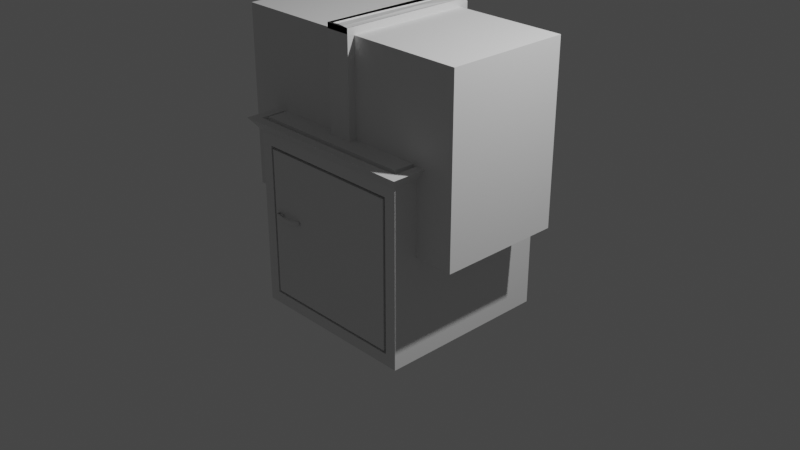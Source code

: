# Source: UVwrappedTallShelf.blend  (saved by Blender 3.3.6; exported with 4.5.12 LTS)
import bpy
from mathutils import Matrix  # noqa: F401  (used for matrix-valued properties, if any)

bpy.ops.wm.read_factory_settings(use_empty=True)
scene = bpy.context.scene
scene.name = 'Scene'

# ---- collections
col_collection = bpy.data.collections.new('Collection'); scene.collection.children.link(col_collection)

# ---- materials (node trees are filled in below, after node groups)
mat_material = bpy.data.materials.new('Material')
mat_material.alpha_threshold = 0.0
mat_material.use_transparent_shadow = False
mat_material.roughness = 0.5
mat_material.line_color = (0.0, 0.0, 0.0, 1.0)
mat_material_001 = bpy.data.materials.new('Material.001')
mat_material_001.use_transparent_shadow = False
mat_material_002 = bpy.data.materials.new('Material.002')
mat_material_002.use_transparent_shadow = False

# ---- material node trees
mat_material.use_nodes = True; mat_material.node_tree.nodes.clear()
_N = mat_material.node_tree.nodes; _L = mat_material.node_tree.links
n0 = _N.new('ShaderNodeOutputMaterial'); n0.name = 'Material Output'; n0.location = (300, 300)
n1 = _N.new('ShaderNodeBsdfPrincipled'); n1.name = 'Principled BSDF'; n1.location = (10, 300)
n1.distribution = 'GGX'
n1.subsurface_method = 'RANDOM_WALK_SKIN'
n1.inputs[3].default_value = 1.45
n1.inputs[27].default_value = (0.0, 0.0, 0.0, 1.0)
n1.inputs[28].default_value = 1.0
_L.new(n1.outputs[0], n0.inputs[0])
n0.is_active_output = True
mat_material_001.use_nodes = True; mat_material_001.node_tree.nodes.clear()
_N = mat_material_001.node_tree.nodes; _L = mat_material_001.node_tree.links
n0 = _N.new('ShaderNodeBsdfPrincipled'); n0.name = 'Principled BSDF'; n0.location = (10, 300)
n0.distribution = 'GGX'
n0.subsurface_method = 'RANDOM_WALK_SKIN'
n0.inputs[2].default_value = 0.4
n0.inputs[3].default_value = 1.45
n0.inputs[27].default_value = (0.0, 0.0, 0.0, 1.0)
n0.inputs[28].default_value = 1.0
n1 = _N.new('ShaderNodeOutputMaterial'); n1.name = 'Material Output'; n1.location = (300, 300)
n2 = _N.new('ShaderNodeNormalMap'); n2.name = 'Normal Map'; n2.location = (-300, -300)
n2.label = 'Normal/Map'
n2.inputs[0].default_value = 0.0
_L.new(n0.outputs[0], n1.inputs[0])
_L.new(n2.outputs[0], n0.inputs[5])
n1.is_active_output = True
mat_material_002.use_nodes = True; mat_material_002.node_tree.nodes.clear()
_N = mat_material_002.node_tree.nodes; _L = mat_material_002.node_tree.links
n0 = _N.new('ShaderNodeBsdfPrincipled'); n0.name = 'Principled BSDF'; n0.location = (10, 300)
n0.distribution = 'GGX'
n0.subsurface_method = 'RANDOM_WALK_SKIN'
n0.inputs[2].default_value = 0.4
n0.inputs[3].default_value = 1.45
n0.inputs[27].default_value = (0.0, 0.0, 0.0, 1.0)
n0.inputs[28].default_value = 1.0
n1 = _N.new('ShaderNodeOutputMaterial'); n1.name = 'Material Output'; n1.location = (300, 300)
n2 = _N.new('ShaderNodeNormalMap'); n2.name = 'Normal Map'; n2.location = (-300, -300)
n2.label = 'Normal/Map'
n2.inputs[0].default_value = 0.0
_L.new(n0.outputs[0], n1.inputs[0])
_L.new(n2.outputs[0], n0.inputs[5])
n1.is_active_output = True

# ---- world
world_world = bpy.data.worlds.new('World'); scene.world = world_world
world_world.use_nodes = True; world_world.node_tree.nodes.clear()
_N = world_world.node_tree.nodes; _L = world_world.node_tree.links
n0 = _N.new('ShaderNodeOutputWorld'); n0.name = 'World Output'; n0.location = (300, 300)
n1 = _N.new('ShaderNodeBackground'); n1.name = 'Background'; n1.location = (10, 300)
n1.inputs[0].default_value = (0.05088, 0.05088, 0.05088, 1.0)
_L.new(n1.outputs[0], n0.inputs[0])
n0.is_active_output = True
world_world.color = (0.05088, 0.05088, 0.05088)
world_world.use_sun_shadow = False
world_world.sun_shadow_jitter_overblur = 0.0

# ---- cameras
cam_camera = bpy.data.cameras.new('Camera')
cam_camera.clip_end = 100.0
cam_camera.ortho_scale = 7.314

# ---- lights
light_light = bpy.data.lights.new('Light', 'POINT')
light_light.transmission_factor = 0.0
light_light.energy = 1000.0
light_light.shadow_soft_size = 0.1
light_light.shadow_maximum_resolution = 0.006
light_light.use_absolute_resolution = True

# ---- meshes
me_cube = bpy.data.meshes.new('Cube')
me_cube.from_pydata([(1.0, 1.0, 1.0), (1.0, 1.0, -1.0), (1.0, -1.0, 1.0), (1.0, -1.0, -1.0), (-1.0, 1.0, 1.0), (-1.0, 1.0, -1.0), (-1.0, -1.0, 1.0), (-1.0, -1.0, -1.0), (-0.05538, -1.0, 1.0), (-0.05538, -1.0, -1.0), (-0.6244, 0.9567, -1.0), (0.5144, 0.9499, -1.0), (-0.05538, 0.3183, -1.0), (-0.3633, 0.936, -1.0), (-0.05517, 0.9275, -1.0), (0.253, 0.9323, -1.0), (0.5144, 0.9499, 1.0), (-0.6244, 0.9567, 1.0), (-0.05538, 0.3183, 1.0), (0.253, 0.9323, 1.0), (-0.05517, 0.9275, 1.0), (-0.3633, 0.936, 1.0), (-1.0, 1.0, -1.054), (-1.0, -1.0, -1.054), (1.0, 1.0, 1.054), (1.0, 1.0, -1.054), (-1.0, -1.0, 1.054), (1.0, -1.0, 1.054), (1.0, -1.0, -1.054), (-1.0, 1.0, 1.054), (-0.05538, -1.0, 1.054), (-0.05538, -1.0, -1.054)], [], [(8, 6, 26, 30), (6, 4, 29, 26), (11, 16, 0, 1), (1, 0, 24, 25), (0, 16, 18, 8, 2), (12, 11, 1, 3, 9), (5, 4, 17, 10), (7, 9, 31, 23), (18, 17, 4, 6, 8), (10, 13, 12), (13, 14, 12), (14, 15, 12), (15, 11, 12), (16, 19, 18), (19, 20, 18), (20, 21, 18), (21, 17, 18), (16, 11, 15, 19), (19, 15, 14, 20), (20, 14, 13, 21), (21, 13, 10, 17), (5, 10, 12, 9, 7), (31, 30, 26, 23), (23, 26, 29, 22), (25, 24, 27, 28), (28, 27, 30, 31), (3, 1, 25, 28), (0, 2, 27, 24), (2, 8, 30, 27), (5, 7, 23, 22), (9, 3, 28, 31), (4, 5, 22, 29)])
_uv = me_cube.uv_layers.new(name='UVMap')
_uv.uv.foreach_set('vector', [0.7569, 0.75, 0.875, 0.75, 0.875, 0.75, 0.7569, 0.75, 0.875, 0.75, 0.875, 0.5, 0.875, 0.5, 0.875, 0.75, 0.375, 0.4393, 0.625, 0.4393, 0.625, 0.5, 0.375, 0.5, 0.375, 0.5, 0.625, 0.5, 0.625, 0.5, 0.375, 0.5, 0.625, 0.5, 0.6857, 0.5, 0.7569, 0.5757, 0.7569, 0.75, 0.625, 0.75, 0.2431, 0.5757, 0.3143, 0.5, 0.375, 0.5, 0.375, 0.75, 0.2431, 0.75, 0.375, 0.25, 0.625, 0.25, 0.625, 0.297, 0.375, 0.297, 0.125, 0.75, 0.2431, 0.75, 0.2431, 0.75, 0.125, 0.75, 0.7569, 0.5757, 0.828, 0.5, 0.875, 0.5, 0.875, 0.75, 0.7569, 0.75, 0.172, 0.5, 0.2046, 0.4988, 0.2431, 0.5757, 0.2046, 0.4988, 0.2426, 0.5, 0.2431, 0.5757, 0.2426, 0.5, 0.2431, 0.5, 0.2431, 0.5757, 0.2431, 0.5, 0.2431, 0.5, 0.2431, 0.5757, 0.7569, 0.5, 0.7184, 0.492, 0.7569, 0.5757, 0.7184, 0.492, 0.7574, 0.5, 0.7569, 0.5757, 0.7574, 0.5, 0.7955, 0.5, 0.7569, 0.5757, 0.7955, 0.5, 0.828, 0.5, 0.7569, 0.5757, 0.625, 0.4393, 0.375, 0.4393, 0.375, 0.4067, 0.625, 0.4067, 0.625, 0.4067, 0.375, 0.4067, 0.375, 0.3681, 0.625, 0.3681, 0.625, 0.3681, 0.375, 0.3681, 0.375, 0.3295, 0.625, 0.3295, 0.625, 0.3295, 0.375, 0.3295, 0.375, 0.297, 0.625, 0.297, 0.125, 0.5, 0.172, 0.5, 0.2431, 0.5757, 0.2431, 0.75, 0.125, 0.75, 0.375, 0.8819, 0.625, 0.8819, 0.625, 1.0, 0.375, 1.0, 0.375, 0.0, 0.625, 0.0, 0.625, 0.25, 0.375, 0.25, 0.375, 0.5, 0.625, 0.5, 0.625, 0.75, 0.375, 0.75, 0.375, 0.75, 0.625, 0.75, 0.625, 0.8819, 0.375, 0.8819, 0.375, 0.75, 0.375, 0.5, 0.375, 0.5, 0.375, 0.75, 0.625, 0.5, 0.625, 0.75, 0.625, 0.75, 0.625, 0.5, 0.625, 0.75, 0.7569, 0.75, 0.7569, 0.75, 0.625, 0.75, 0.125, 0.5, 0.125, 0.75, 0.125, 0.75, 0.125, 0.5, 0.2431, 0.75, 0.375, 0.75, 0.375, 0.75, 0.2431, 0.75, 0.625, 0.25, 0.375, 0.25, 0.375, 0.25, 0.625, 0.25])
me_cube.materials.append(mat_material)
me_cube.use_mirror_vertex_groups = False
me_cube.update()
me_cube_001 = bpy.data.meshes.new('Cube.001')
me_cube_001.from_pydata([(-1.0, -1.0, -1.0), (-0.822, -0.9644, 1.0), (-0.8332, 1.0, -0.9793), (-0.8332, 1.0, 0.9793), (1.0, -1.0, -1.0), (0.822, -0.9644, 1.0), (0.8332, 1.0, -0.9793), (0.8332, 1.0, 0.9793), (-0.822, 0.9644, 1.0), (-1.0, 1.0, -1.0), (1.0, 1.0, -1.0), (0.822, 0.9644, 1.0), (-1.0, -1.0, 1.0), (-1.0, 1.0, 1.0), (1.0, 1.0, 1.0), (1.0, -1.0, 1.0)], [], [(0, 12, 13, 9), (10, 14, 15, 4), (4, 15, 12, 0), (9, 10, 4, 0), (11, 8, 1, 5), (3, 2, 9, 13), (2, 6, 10, 9), (7, 3, 13, 14), (6, 7, 14, 10), (1, 8, 13, 12), (8, 11, 14, 13), (11, 5, 15, 14), (5, 1, 12, 15)])
_uv = me_cube_001.uv_layers.new(name='UVMap')
_uv.uv.foreach_set('vector', [0.375, 0.0, 0.625, 0.0, 0.625, 0.25, 0.375, 0.25, 0.375, 0.5, 0.625, 0.5, 0.625, 0.75, 0.375, 0.75, 0.375, 0.75, 0.625, 0.75, 0.625, 1.0, 0.375, 1.0, 0.125, 0.5, 0.375, 0.5, 0.375, 0.75, 0.125, 0.75, 0.6472, 0.5222, 0.8528, 0.5222, 0.8528, 0.7278, 0.6472, 0.7278, 0.6041, 0.2709, 0.3959, 0.2709, 0.375, 0.25, 0.625, 0.25, 0.3959, 0.2709, 0.3959, 0.4791, 0.375, 0.5, 0.375, 0.25, 0.6041, 0.4791, 0.6041, 0.2709, 0.625, 0.25, 0.625, 0.5, 0.3959, 0.4791, 0.6041, 0.4791, 0.625, 0.5, 0.375, 0.5, 0.8528, 0.7278, 0.8528, 0.5222, 0.875, 0.5, 0.875, 0.75, 0.8528, 0.5222, 0.6472, 0.5222, 0.625, 0.5, 0.875, 0.5, 0.6472, 0.5222, 0.6472, 0.7278, 0.625, 0.75, 0.625, 0.5, 0.6472, 0.7278, 0.8528, 0.7278, 0.875, 0.75, 0.625, 0.75])
me_cube_001.update()
me_cube_002 = bpy.data.meshes.new('Cube.002')
me_cube_002.from_pydata([(1.0, 1.0, 1.0), (1.0, 1.0, -1.0), (0.8673, -1.0, 0.8673), (0.8673, -1.0, -0.8673), (-1.0, 1.0, 1.0), (-1.0, 1.0, -1.0), (-0.8673, -1.0, 0.8673), (-0.8673, -1.0, -0.8673), (-1.0, -1.0, -1.0), (-1.0, -1.0, 1.0), (1.0, -1.0, 1.0), (1.0, -1.0, -1.0), (-0.8382, -0.8985, -0.8382), (-0.8382, -0.8985, 0.8382), (0.8382, -0.8985, 0.8382), (0.8382, -0.8985, -0.8382), (-0.8673, -0.8985, -0.8673), (-0.8673, -0.8985, 0.8673), (0.8673, -0.8985, 0.8673), (0.8673, -0.8985, -0.8673), (-0.8382, -1.002, -0.8382), (-0.8382, -1.002, 0.8382), (0.8382, -1.002, 0.8382), (0.8382, -1.002, -0.8382), (1.0, -1.0, 1.14), (-1.0, -1.0, 1.14), (1.0, 1.0, 1.14), (-1.0, 1.0, 1.14), (1.109, -1.109, 1.14), (-1.109, -1.109, 1.14), (1.109, 1.109, 1.14), (-1.109, 1.109, 1.14), (0.949, -0.949, 1.104), (-0.949, -0.949, 1.104), (0.949, 0.949, 1.104), (-0.949, 0.949, 1.104), (1.0, -1.0, 1.104), (-1.0, -1.0, 1.104), (1.0, 1.0, 1.104), (-1.0, 1.0, 1.104), (0.949, -0.949, 1.151), (-0.949, -0.949, 1.151), (0.949, 0.949, 1.151), (-0.949, 0.949, 1.151)], [], [(0, 4, 31, 30), (7, 3, 19, 16), (8, 9, 4, 5), (5, 1, 11, 8), (1, 0, 10, 11), (5, 4, 0, 1), (7, 6, 9, 8), (2, 3, 11, 10), (6, 2, 10, 9), (3, 7, 8, 11), (14, 13, 21, 22), (3, 2, 18, 19), (2, 6, 17, 18), (6, 7, 16, 17), (12, 13, 17, 16), (14, 15, 19, 18), (13, 14, 18, 17), (15, 12, 16, 19), (23, 22, 21, 20), (13, 12, 20, 21), (12, 15, 23, 20), (15, 14, 22, 23), (27, 25, 37, 39), (9, 10, 28, 29), (4, 9, 29, 31), (10, 0, 30, 28), (24, 25, 29, 28), (26, 24, 28, 30), (25, 27, 31, 29), (27, 26, 30, 31), (35, 33, 41, 43), (25, 24, 36, 37), (26, 27, 39, 38), (24, 26, 38, 36), (32, 33, 37, 36), (34, 32, 36, 38), (33, 35, 39, 37), (35, 34, 38, 39), (42, 43, 41, 40), (33, 32, 40, 41), (34, 35, 43, 42), (32, 34, 42, 40)])
me_cube_002.polygons.foreach_set('use_smooth', [True] * 42)
_k = set([(0, 1), (0, 4), (0, 10), (0, 30), (1, 5), (1, 11), (2, 3), (2, 6), (2, 18), (3, 7), (3, 19), (4, 5), (4, 9), (4, 31), (5, 8), (6, 7), (6, 17), (7, 16), (8, 9), (8, 11), (9, 10), (9, 29), (10, 11), (10, 28), (12, 13), (12, 15), (12, 20), (13, 14), (13, 21), (14, 15), (14, 22), (15, 23), (16, 17), (16, 19), (17, 18), (18, 19), (20, 21), (20, 23), (21, 22), (22, 23), (24, 25), (24, 26), (24, 36), (25, 27), (25, 37), (26, 27), (26, 38), (27, 39), (28, 29), (28, 30), (29, 31), (30, 31), (32, 33), (32, 34), (32, 40), (33, 35), (33, 41), (34, 35), (34, 42), (35, 43), (36, 37), (36, 38), (37, 39), (38, 39), (40, 41), (40, 42), (41, 43), (42, 43)])
me_cube_002.attributes.new('sharp_edge', 'BOOLEAN', 'EDGE').data.foreach_set('value', [ (min(e.vertices), max(e.vertices)) in _k for e in me_cube_002.edges])
_uv = me_cube_002.uv_layers.new(name='UVMap')
_uv.uv.foreach_set('vector', [0.625, 0.5, 0.625, 0.25, 0.625, 0.25, 0.625, 0.5, 0.3916, 0.9834, 0.3916, 0.7666, 0.3916, 0.7666, 0.3916, 0.9834, 0.375, 0.0, 0.625, 0.0, 0.625, 0.25, 0.375, 0.25, 0.125, 0.5, 0.375, 0.5, 0.375, 0.75, 0.125, 0.75, 0.375, 0.5, 0.625, 0.5, 0.625, 0.75, 0.375, 0.75, 0.375, 0.25, 0.625, 0.25, 0.625, 0.5, 0.375, 0.5, 0.3916, 0.9834, 0.6084, 0.9834, 0.625, 1.0, 0.375, 1.0, 0.6084, 0.7666, 0.3916, 0.7666, 0.375, 0.75, 0.625, 0.75, 0.6084, 0.9834, 0.6084, 0.7666, 0.625, 0.75, 0.625, 1.0, 0.3916, 0.7666, 0.3916, 0.9834, 0.375, 1.0, 0.375, 0.75, 0.6048, 0.7702, 0.6048, 0.9798, 0.6048, 0.9798, 0.6048, 0.7702, 0.3916, 0.7666, 0.6084, 0.7666, 0.6084, 0.7666, 0.3916, 0.7666, 0.6084, 0.7666, 0.6084, 0.9834, 0.6084, 0.9834, 0.6084, 0.7666, 0.6084, 0.9834, 0.3916, 0.9834, 0.3916, 0.9834, 0.6084, 0.9834, 0.3952, 0.9798, 0.6048, 0.9798, 0.6084, 0.9834, 0.3916, 0.9834, 0.6048, 0.7702, 0.3952, 0.7702, 0.3916, 0.7666, 0.6084, 0.7666, 0.6048, 0.9798, 0.6048, 0.7702, 0.6084, 0.7666, 0.6084, 0.9834, 0.3952, 0.7702, 0.3952, 0.9798, 0.3916, 0.9834, 0.3916, 0.7666, 0.3952, 0.7702, 0.6048, 0.7702, 0.6048, 0.9798, 0.3952, 0.9798, 0.6048, 0.9798, 0.3952, 0.9798, 0.3952, 0.9798, 0.6048, 0.9798, 0.3952, 0.9798, 0.3952, 0.7702, 0.3952, 0.7702, 0.3952, 0.9798, 0.3952, 0.7702, 0.6048, 0.7702, 0.6048, 0.7702, 0.3952, 0.7702, 0.8627, 0.5123, 0.8627, 0.7377, 0.8627, 0.7377, 0.8627, 0.5123, 0.625, 1.0, 0.625, 0.75, 0.625, 0.75, 0.625, 1.0, 0.625, 0.25, 0.625, 0.0, 0.625, 0.0, 0.625, 0.25, 0.625, 0.75, 0.625, 0.5, 0.625, 0.5, 0.625, 0.75, 0.6373, 0.7377, 0.8627, 0.7377, 0.875, 0.75, 0.625, 0.75, 0.6373, 0.5123, 0.6373, 0.7377, 0.625, 0.75, 0.625, 0.5, 0.8627, 0.7377, 0.8627, 0.5123, 0.875, 0.5, 0.875, 0.75, 0.8627, 0.5123, 0.6373, 0.5123, 0.625, 0.5, 0.875, 0.5, 0.8569, 0.5181, 0.8569, 0.7319, 0.8569, 0.7319, 0.8569, 0.5181, 0.8627, 0.7377, 0.6373, 0.7377, 0.6373, 0.7377, 0.8627, 0.7377, 0.6373, 0.5123, 0.8627, 0.5123, 0.8627, 0.5123, 0.6373, 0.5123, 0.6373, 0.7377, 0.6373, 0.5123, 0.6373, 0.5123, 0.6373, 0.7377, 0.6431, 0.7319, 0.8569, 0.7319, 0.8627, 0.7377, 0.6373, 0.7377, 0.6431, 0.5181, 0.6431, 0.7319, 0.6373, 0.7377, 0.6373, 0.5123, 0.8569, 0.7319, 0.8569, 0.5181, 0.8627, 0.5123, 0.8627, 0.7377, 0.8569, 0.5181, 0.6431, 0.5181, 0.6373, 0.5123, 0.8627, 0.5123, 0.6431, 0.5181, 0.8569, 0.5181, 0.8569, 0.7319, 0.6431, 0.7319, 0.8569, 0.7319, 0.6431, 0.7319, 0.6431, 0.7319, 0.8569, 0.7319, 0.6431, 0.5181, 0.8569, 0.5181, 0.8569, 0.5181, 0.6431, 0.5181, 0.6431, 0.7319, 0.6431, 0.5181, 0.6431, 0.5181, 0.6431, 0.7319])
me_cube_002.materials.append(mat_material_001)
me_cube_002.update()
me_cube_002.normals_split_custom_set([tuple(v) for v in zip(*[iter([0.0, 0.7877, -0.616, 0.0, 0.7877, -0.616, 0.0, 0.7877, -0.616, 0.0, 0.7877, -0.616, 0.0, 0.0, 1.0, 0.0, 0.0, 1.0, 0.0, 0.0, 1.0, 0.0, 0.0, 1.0, -1.0, 0.0, 0.0, -1.0, 0.0, 0.0, -1.0, 0.0, 0.0, -1.0, 0.0, 0.0, 0.0, 0.0, -1.0, 0.0, 0.0, -1.0, 0.0, 0.0, -1.0, 0.0, 0.0, -1.0, 1.0, 0.0, 0.0, 1.0, 0.0, 0.0, 1.0, 0.0, 0.0, 1.0, 0.0, 0.0, 0.0, 1.0, 0.0, 0.0, 1.0, 0.0, 0.0, 1.0, 0.0, 0.0, 1.0, 0.0, 0.0, -1.0, 0.0, 0.0, -1.0, 0.0, 0.0, -1.0, 0.0, 0.0, -1.0, 0.0, 0.0, -1.0, 0.0, 0.0, -1.0, 0.0, 0.0, -1.0, 0.0, 0.0, -1.0, 0.0, 0.0, -1.0, 0.0, 0.0, -1.0, 0.0, 0.0, -1.0, 0.0, 0.0, -1.0, 0.0, 0.0, -1.0, 0.0, 0.0, -1.0, 0.0, 0.0, -1.0, 0.0, 0.0, -1.0, 0.0, 0.0, 0.0, 1.0, 0.0, 0.0, 1.0, 0.0, 0.0, 1.0, 0.0, 0.0, 1.0, -1.0, 0.0, 0.0, -1.0, 0.0, 0.0, -1.0, 0.0, 0.0, -1.0, 0.0, 0.0, 0.0, 0.0, -1.0, 0.0, 0.0, -1.0, 0.0, 0.0, -1.0, 0.0, 0.0, -1.0, 1.0, 0.0, 0.0, 1.0, 0.0, 0.0, 1.0, 0.0, 0.0, 1.0, 0.0, 0.0, 0.0, -1.0, 0.0, 0.0, -1.0, 0.0, 0.0, -1.0, 0.0, 0.0, -1.0, 0.0, 0.0, -1.0, 0.0, 0.0, -1.0, 0.0, 0.0, -1.0, 0.0, 0.0, -1.0, 0.0, 0.0, -1.0, 0.0, 0.0, -1.0, 0.0, 0.0, -1.0, 0.0, 0.0, -1.0, 0.0, 0.0, -1.0, 0.0, 0.0, -1.0, 0.0, 0.0, -1.0, 0.0, 0.0, -1.0, 0.0, 0.0, -1.0, 0.0, 0.0, -1.0, 0.0, 0.0, -1.0, 0.0, 0.0, -1.0, 0.0, -1.0, 0.0, 0.0, -1.0, 0.0, 0.0, -1.0, 0.0, 0.0, -1.0, 0.0, 0.0, 0.0, 0.0, -1.0, 0.0, 0.0, -1.0, 0.0, 0.0, -1.0, 0.0, 0.0, -1.0, 1.0, 0.0, 0.0, 1.0, 0.0, 0.0, 1.0, 0.0, 0.0, 1.0, 0.0, 0.0, 1.0, 0.0, 0.0, 1.0, 0.0, 0.0, 1.0, 0.0, 0.0, 1.0, 0.0, 0.0, 0.0, -0.7877, -0.616, 0.0, -0.7877, -0.616, 0.0, -0.7877, -0.616, 0.0, -0.7877, -0.616, -0.7877, 0.0, -0.616, -0.7877, 0.0, -0.616, -0.7877, 0.0, -0.616, -0.7877, 0.0, -0.616, 0.7877, 0.0, -0.616, 0.7877, 0.0, -0.616, 0.7877, 0.0, -0.616, 0.7877, 0.0, -0.616, 5.18e-07, 0.0, 1.0, -5.18e-07, 0.0, 1.0, -5.18e-07, 0.0, 1.0, 5.18e-07, 0.0, 1.0, 5.18e-07, 0.0, 1.0, 5.18e-07, 0.0, 1.0, 5.18e-07, 0.0, 1.0, 5.18e-07, 0.0, 1.0, -5.18e-07, 0.0, 1.0, -5.18e-07, 0.0, 1.0, -5.18e-07, 0.0, 1.0, -5.18e-07, 0.0, 1.0, -5.18e-07, 0.0, 1.0, 5.18e-07, 0.0, 1.0, 5.18e-07, 0.0, 1.0, -5.18e-07, 0.0, 1.0, -1.0, 0.0, 0.0, -1.0, 0.0, 0.0, -1.0, 0.0, 0.0, -1.0, 0.0, 0.0, 0.0, 1.0, 0.0, 0.0, 1.0, 0.0, 0.0, 1.0, 0.0, 0.0, 1.0, 0.0, 0.0, -1.0, 0.0, 0.0, -1.0, 0.0, 0.0, -1.0, 0.0, 0.0, -1.0, 0.0, -1.0, 0.0, 0.0, -1.0, 0.0, 0.0, -1.0, 0.0, 0.0, -1.0, 0.0, 0.0, 0.0, 0.0, 1.0, 0.0, 0.0, 1.0, 0.0, 0.0, 1.0, 0.0, 0.0, 1.0, 0.0, 0.0, 1.0, 0.0, 0.0, 1.0, 0.0, 0.0, 1.0, 0.0, 0.0, 1.0, 0.0, 0.0, 1.0, 0.0, 0.0, 1.0, 0.0, 0.0, 1.0, 0.0, 0.0, 1.0, 0.0, 0.0, 1.0, 0.0, 0.0, 1.0, 0.0, 0.0, 1.0, 0.0, 0.0, 1.0, 0.0, 0.0, 1.0, 0.0, 0.0, 1.0, 0.0, 0.0, 1.0, 0.0, 0.0, 1.0, 0.0, -1.0, 0.0, 0.0, -1.0, 0.0, 0.0, -1.0, 0.0, 0.0, -1.0, 0.0, 0.0, 1.0, 0.0, 0.0, 1.0, 0.0, 0.0, 1.0, 0.0, 0.0, 1.0, 0.0, 1.0, 0.0, 0.0, 1.0, 0.0, 0.0, 1.0, 0.0, 0.0, 1.0, 0.0, 0.0])] * 3)])
me_cylinder = bpy.data.meshes.new('Cylinder')
me_cylinder.from_pydata([(0.0, 0.09, -0.11), (0.0, 0.09, 0.11), (0.06364, 0.06364, -0.11), (0.06364, 0.06364, 0.11), (0.09, -3.934e-09, -0.11), (0.09, -3.934e-09, 0.11), (0.06364, -0.06364, -0.11), (0.06364, -0.06364, 0.11), (-7.868e-09, -0.09, -0.11), (-7.868e-09, -0.09, 0.11), (-0.06364, -0.06364, -0.11), (-0.06364, -0.06364, 0.11), (-0.09, 1.073e-09, -0.11), (-0.09, 1.073e-09, 0.11), (-0.06364, 0.06364, -0.11), (-0.06364, 0.06364, 0.11), (-8.961e-08, 0.09, 0.11), (0.06364, 0.06364, 0.11), (0.09, 2.847e-08, 0.11), (0.06364, -0.06364, 0.11), (-9.747e-08, -0.09, 0.11), (-0.06364, -0.06364, 0.11), (-0.09, 3.348e-08, 0.11), (-0.06364, 0.06364, 0.11), (-1.792e-07, 0.09, 0.11), (0.06364, 0.06364, 0.11), (0.09, 6.087e-08, 0.11), (0.06364, -0.06364, 0.11), (-1.871e-07, -0.09, 0.11), (-0.06364, -0.06364, 0.11), (-0.09, 6.588e-08, 0.11), (-0.06364, 0.06364, 0.11), (-2.688e-07, 0.09, 0.11), (0.06364, 0.06364, 0.11), (0.09, 9.328e-08, 0.11), (0.06364, -0.06364, 0.11), (-2.767e-07, -0.09, 0.11), (-0.06364, -0.06364, 0.11), (-0.09, 9.828e-08, 0.11), (-0.06364, 0.06364, 0.11), (-3.584e-07, 0.09, 0.11), (0.06364, 0.06364, 0.11), (0.09, 1.257e-07, 0.11), (0.06364, -0.06364, 0.11), (-3.663e-07, -0.09, 0.11), (-0.06364, -0.06364, 0.11), (-0.09, 1.307e-07, 0.11), (-0.06364, 0.06364, 0.11), (-4.48e-07, 0.09, 0.11), (0.06364, 0.06364, 0.11), (0.09, 1.581e-07, 0.11), (0.06364, -0.06364, 0.11), (-4.559e-07, -0.09, 0.11), (-0.06364, -0.06364, 0.11), (-0.09, 1.631e-07, 0.11), (-0.06364, 0.06364, 0.11), (-5.376e-07, 0.09, 0.11), (0.06364, 0.06364, 0.11), (0.09, 1.905e-07, 0.11), (0.06364, -0.06364, 0.11), (-5.455e-07, -0.09, 0.11), (-0.06364, -0.06364, 0.11), (-0.09, 1.955e-07, 0.11), (-0.06364, 0.06364, 0.11), (-6.272e-07, 0.09, 0.11), (0.06364, 0.06364, 0.11), (0.09, 2.229e-07, 0.11), (0.06364, -0.06364, 0.11), (-6.351e-07, -0.09, 0.11), (-0.06364, -0.06364, 0.11), (-0.09, 2.279e-07, 0.11), (-0.06364, 0.06364, 0.11), (-7.168e-07, 0.09, 0.11), (0.06364, 0.06364, 0.11), (0.09, 2.553e-07, 0.11), (0.06364, -0.06364, 0.11), (-7.247e-07, -0.09, 0.11), (-0.06364, -0.06364, 0.11), (-0.09, 2.603e-07, 0.11), (-0.06364, 0.06364, 0.11), (-8.064e-07, 0.09, 0.11), (0.06364, 0.06364, 0.11), (0.09, 2.877e-07, 0.11), (0.06364, -0.06364, 0.11), (-8.143e-07, -0.09, 0.11), (-0.06364, -0.06364, 0.11), (-0.09, 2.927e-07, 0.11), (-0.06364, 0.06364, 0.11), (-8.96e-07, 0.09, 0.11), (0.06364, 0.06364, 0.11), (0.09, 3.201e-07, 0.11), (0.06364, -0.06364, 0.11), (-9.039e-07, -0.09, 0.11), (-0.06364, -0.06364, 0.11), (-0.09, 3.251e-07, 0.11), (-0.06364, 0.06364, 0.11), (-9.857e-07, 0.09, 0.11), (0.06364, 0.06364, 0.11), (0.09, 3.525e-07, 0.11), (0.06364, -0.06364, 0.11), (-9.935e-07, -0.09, 0.11), (-0.06364, -0.06364, 0.11), (-0.09, 3.575e-07, 0.11), (-0.06364, 0.06364, 0.11), (-1.075e-06, 0.09, 0.11), (0.06364, 0.06364, 0.11), (0.09, 3.849e-07, 0.11), (0.06364, -0.06364, 0.11), (-1.083e-06, -0.09, 0.11), (-0.06364, -0.06364, 0.11), (-0.09, 3.899e-07, 0.11), (-0.06364, 0.06364, 0.11), (0.0345, 0.09, 0.1447), (0.09738, 0.06364, 0.1349), (0.1234, 4.256e-07, 0.1308), (0.09738, -0.06364, 0.1349), (0.0345, -0.09, 0.1447), (-0.02838, -0.06364, 0.1545), (-0.05443, 4.318e-07, 0.1586), (-0.02838, 0.06364, 0.1545), (0.07393, 0.09, 0.1737), (0.1346, 0.06364, 0.1543), (0.1597, 4.661e-07, 0.1463), (0.1346, -0.06364, 0.1543), (0.07393, -0.09, 0.1737), (0.01332, -0.06364, 0.1931), (-0.01179, 4.735e-07, 0.2011), (0.01332, 0.06364, 0.1931), (0.1174, 0.09, 0.1963), (0.1743, 0.06364, 0.1678), (0.1978, 5.063e-07, 0.156), (0.1743, -0.06364, 0.1678), (0.1174, -0.09, 0.1963), (0.06046, -0.06364, 0.2248), (0.03689, 5.149e-07, 0.2366), (0.06046, 0.06364, 0.2248), (0.1638, 0.09, 0.2119), (0.2156, 0.06364, 0.1749), (0.2371, 5.463e-07, 0.1597), (0.2156, -0.06364, 0.1749), (0.1638, -0.09, 0.2119), (0.1119, -0.06364, 0.2488), (0.09045, 5.559e-07, 0.2641), (0.1119, 0.06364, 0.2488), (0.212, 0.09, 0.2201), (0.2575, 0.06364, 0.1757), (0.2764, 5.86e-07, 0.1572), (0.2575, -0.06364, 0.1757), (0.212, -0.09, 0.2201), (0.1665, -0.06364, 0.2646), (0.1476, 5.965e-07, 0.283), (0.1665, 0.06364, 0.2646), (0.2609, 0.09, 0.2209), (0.2991, 0.06364, 0.1699), (0.3149, 6.254e-07, 0.1488), (0.2991, -0.06364, 0.1699), (0.2609, -0.09, 0.2209), (0.2228, -0.06364, 0.2718), (0.207, 6.367e-07, 0.2929), (0.2228, 0.06364, 0.2718), (0.3094, 0.09, 0.214), (0.3392, 0.06364, 0.1578), (0.3516, 6.646e-07, 0.1345), (0.3392, -0.06364, 0.1578), (0.3094, -0.09, 0.214), (0.2796, -0.06364, 0.2703), (0.2672, 6.766e-07, 0.2936), (0.2796, 0.06364, 0.2703), (0.3562, 0.09, 0.1998), (0.377, 0.06364, 0.1397), (0.3857, 7.036e-07, 0.1148), (0.377, -0.06364, 0.1397), (0.3562, -0.09, 0.1998), (0.3354, -0.06364, 0.26), (0.3268, 7.16e-07, 0.2849), (0.3354, 0.06364, 0.26), (0.4003, 0.09, 0.1786), (0.4116, 0.06364, 0.116), (0.4163, 7.423e-07, 0.09002), (0.4116, -0.06364, 0.116), (0.4003, -0.09, 0.1786), (0.389, -0.06364, 0.2412), (0.3844, 7.55e-07, 0.2672), (0.389, 0.06364, 0.2412), (0.4406, 0.09, 0.1508), (0.4421, 0.06364, 0.08717), (0.4427, 7.808e-07, 0.06082), (0.4421, -0.06364, 0.08717), (0.4406, -0.09, 0.1508), (0.4391, -0.06364, 0.2144), (0.4385, 7.937e-07, 0.2408), (0.4391, 0.06364, 0.2144), (0.4761, 0.09, 0.1171), (0.4678, 0.06364, 0.05403), (0.4644, 8.192e-07, 0.0279), (0.4678, -0.06364, 0.05403), (0.4761, -0.09, 0.1171), (0.4845, -0.06364, 0.1802), (0.4879, 8.32e-07, 0.2064), (0.4845, 0.06364, 0.1802), (0.506, 0.09, 0.07838), (0.4881, 0.06364, 0.01733), (0.4807, 8.574e-07, -0.007964), (0.4881, -0.06364, 0.01733), (0.506, -0.09, 0.07838), (0.524, -0.06364, 0.1394), (0.5314, 8.7e-07, 0.1647), (0.524, 0.06364, 0.1394), (0.5296, 0.09, 0.0355), (0.5025, 0.06364, -0.02207), (0.4912, 8.956e-07, -0.04591), (0.5025, -0.06364, -0.02207), (0.5296, -0.09, 0.0355), (0.5568, -0.06364, 0.09306), (0.568, 9.077e-07, 0.1169), (0.5568, 0.06364, 0.09306), (0.5463, 0.09, -0.01051), (0.5106, 0.06364, -0.06321), (0.4958, 9.337e-07, -0.08503), (0.5106, -0.06364, -0.06321), (0.5463, -0.09, -0.01051), (0.582, -0.06364, 0.04218), (0.5968, 9.452e-07, 0.064), (0.582, 0.06364, 0.04218), (0.5557, 0.09, -0.05855), (0.5123, 0.06364, -0.1051), (0.4944, 9.718e-07, -0.1244), (0.5123, -0.06364, -0.1051), (0.5557, -0.09, -0.05855), (0.5991, -0.06364, -0.01198), (0.6171, 9.825e-07, 0.007305), (0.5991, 0.06364, -0.01198), (0.5576, 0.09, -0.1075), (0.5076, 0.06364, -0.1468), (0.4868, 1.01e-06, -0.1631), (0.5076, -0.06364, -0.1468), (0.5576, -0.09, -0.1075), (0.6076, -0.06364, -0.06813), (0.6284, 1.02e-06, -0.05184), (0.6076, 0.06364, -0.06813), (0.5519, 0.09, -0.1561), (0.4964, 0.06364, -0.1872), (0.4734, 1.048e-06, -0.2001), (0.4964, -0.06364, -0.1872), (0.5519, -0.09, -0.1561), (0.6074, -0.06364, -0.1249), (0.6304, 1.057e-06, -0.112), (0.6074, 0.06364, -0.1249)], [], [(0, 1, 3, 2), (2, 3, 5, 4), (4, 5, 7, 6), (6, 7, 9, 8), (8, 9, 11, 10), (10, 11, 13, 12), (5, 3, 17, 18), (12, 13, 15, 14), (14, 15, 1, 0), (0, 2, 4, 6, 8, 10, 12, 14), (22, 21, 29, 30), (11, 9, 20, 21), (1, 15, 23, 16), (3, 1, 16, 17), (7, 5, 18, 19), (13, 11, 21, 22), (9, 7, 19, 20), (15, 13, 22, 23), (25, 24, 32, 33), (20, 19, 27, 28), (18, 17, 25, 26), (23, 22, 30, 31), (21, 20, 28, 29), (19, 18, 26, 27), (17, 16, 24, 25), (16, 23, 31, 24), (39, 38, 46, 47), (24, 31, 39, 32), (30, 29, 37, 38), (28, 27, 35, 36), (26, 25, 33, 34), (31, 30, 38, 39), (29, 28, 36, 37), (27, 26, 34, 35), (42, 41, 49, 50), (37, 36, 44, 45), (35, 34, 42, 43), (33, 32, 40, 41), (32, 39, 47, 40), (38, 37, 45, 46), (36, 35, 43, 44), (34, 33, 41, 42), (48, 55, 63, 56), (47, 46, 54, 55), (45, 44, 52, 53), (43, 42, 50, 51), (41, 40, 48, 49), (40, 47, 55, 48), (46, 45, 53, 54), (44, 43, 51, 52), (59, 58, 66, 67), (54, 53, 61, 62), (52, 51, 59, 60), (50, 49, 57, 58), (55, 54, 62, 63), (53, 52, 60, 61), (51, 50, 58, 59), (49, 48, 56, 57), (71, 70, 78, 79), (57, 56, 64, 65), (56, 63, 71, 64), (62, 61, 69, 70), (60, 59, 67, 68), (58, 57, 65, 66), (63, 62, 70, 71), (61, 60, 68, 69), (76, 75, 83, 84), (69, 68, 76, 77), (67, 66, 74, 75), (65, 64, 72, 73), (64, 71, 79, 72), (70, 69, 77, 78), (68, 67, 75, 76), (66, 65, 73, 74), (80, 87, 95, 88), (74, 73, 81, 82), (79, 78, 86, 87), (77, 76, 84, 85), (75, 74, 82, 83), (73, 72, 80, 81), (72, 79, 87, 80), (78, 77, 85, 86), (93, 92, 100, 101), (86, 85, 93, 94), (84, 83, 91, 92), (82, 81, 89, 90), (87, 86, 94, 95), (85, 84, 92, 93), (83, 82, 90, 91), (81, 80, 88, 89), (103, 102, 110, 111), (91, 90, 98, 99), (89, 88, 96, 97), (88, 95, 103, 96), (94, 93, 101, 102), (92, 91, 99, 100), (90, 89, 97, 98), (95, 94, 102, 103), (108, 107, 115, 116), (101, 100, 108, 109), (99, 98, 106, 107), (97, 96, 104, 105), (96, 103, 111, 104), (102, 101, 109, 110), (100, 99, 107, 108), (98, 97, 105, 106), (112, 119, 127, 120), (106, 105, 113, 114), (111, 110, 118, 119), (109, 108, 116, 117), (107, 106, 114, 115), (105, 104, 112, 113), (104, 111, 119, 112), (110, 109, 117, 118), (125, 124, 132, 133), (118, 117, 125, 126), (116, 115, 123, 124), (114, 113, 121, 122), (119, 118, 126, 127), (117, 116, 124, 125), (115, 114, 122, 123), (113, 112, 120, 121), (135, 134, 142, 143), (123, 122, 130, 131), (121, 120, 128, 129), (120, 127, 135, 128), (126, 125, 133, 134), (124, 123, 131, 132), (122, 121, 129, 130), (127, 126, 134, 135), (142, 141, 149, 150), (133, 132, 140, 141), (131, 130, 138, 139), (129, 128, 136, 137), (128, 135, 143, 136), (134, 133, 141, 142), (132, 131, 139, 140), (130, 129, 137, 138), (145, 144, 152, 153), (140, 139, 147, 148), (138, 137, 145, 146), (143, 142, 150, 151), (141, 140, 148, 149), (139, 138, 146, 147), (137, 136, 144, 145), (136, 143, 151, 144), (159, 158, 166, 167), (144, 151, 159, 152), (150, 149, 157, 158), (148, 147, 155, 156), (146, 145, 153, 154), (151, 150, 158, 159), (149, 148, 156, 157), (147, 146, 154, 155), (162, 161, 169, 170), (157, 156, 164, 165), (155, 154, 162, 163), (153, 152, 160, 161), (152, 159, 167, 160), (158, 157, 165, 166), (156, 155, 163, 164), (154, 153, 161, 162), (168, 175, 183, 176), (167, 166, 174, 175), (165, 164, 172, 173), (163, 162, 170, 171), (161, 160, 168, 169), (160, 167, 175, 168), (166, 165, 173, 174), (164, 163, 171, 172), (179, 178, 186, 187), (174, 173, 181, 182), (172, 171, 179, 180), (170, 169, 177, 178), (175, 174, 182, 183), (173, 172, 180, 181), (171, 170, 178, 179), (169, 168, 176, 177), (191, 190, 198, 199), (177, 176, 184, 185), (176, 183, 191, 184), (182, 181, 189, 190), (180, 179, 187, 188), (178, 177, 185, 186), (183, 182, 190, 191), (181, 180, 188, 189), (196, 195, 203, 204), (189, 188, 196, 197), (187, 186, 194, 195), (185, 184, 192, 193), (184, 191, 199, 192), (190, 189, 197, 198), (188, 187, 195, 196), (186, 185, 193, 194), (200, 207, 215, 208), (194, 193, 201, 202), (199, 198, 206, 207), (197, 196, 204, 205), (195, 194, 202, 203), (193, 192, 200, 201), (192, 199, 207, 200), (198, 197, 205, 206), (213, 212, 220, 221), (206, 205, 213, 214), (204, 203, 211, 212), (202, 201, 209, 210), (207, 206, 214, 215), (205, 204, 212, 213), (203, 202, 210, 211), (201, 200, 208, 209), (223, 222, 230, 231), (211, 210, 218, 219), (209, 208, 216, 217), (208, 215, 223, 216), (214, 213, 221, 222), (212, 211, 219, 220), (210, 209, 217, 218), (215, 214, 222, 223), (230, 229, 237, 238), (221, 220, 228, 229), (219, 218, 226, 227), (217, 216, 224, 225), (216, 223, 231, 224), (222, 221, 229, 230), (220, 219, 227, 228), (218, 217, 225, 226), (233, 232, 240, 241), (228, 227, 235, 236), (226, 225, 233, 234), (231, 230, 238, 239), (229, 228, 236, 237), (227, 226, 234, 235), (225, 224, 232, 233), (224, 231, 239, 232), (241, 240, 247, 246, 245, 244, 243, 242), (232, 239, 247, 240), (238, 237, 245, 246), (236, 235, 243, 244), (234, 233, 241, 242), (239, 238, 246, 247), (237, 236, 244, 245), (235, 234, 242, 243)])
me_cylinder.polygons.foreach_set('use_smooth', [True] * 242)
_uv = me_cylinder.uv_layers.new(name='UVMap')
_uv.uv.foreach_set('vector', [1.0, 0.5, 1.0, 1.0, 0.875, 1.0, 0.875, 0.5, 0.875, 0.5, 0.875, 1.0, 0.75, 1.0, 0.75, 0.5, 0.75, 0.5, 0.75, 1.0, 0.625, 1.0, 0.625, 0.5, 0.625, 0.5, 0.625, 1.0, 0.5, 1.0, 0.5, 0.5, 0.5, 0.5, 0.5, 1.0, 0.375, 1.0, 0.375, 0.5, 0.375, 0.5, 0.375, 1.0, 0.25, 1.0, 0.25, 0.5, 0.75, 1.0, 0.875, 1.0, 0.875, 1.0, 0.75, 1.0, 0.25, 0.5, 0.25, 1.0, 0.125, 1.0, 0.125, 0.5, 0.125, 0.5, 0.125, 1.0, 0.0, 1.0, 0.0, 0.5, 0.75, 0.49, 0.9197, 0.4197, 0.99, 0.25, 0.9197, 0.08029, 0.75, 0.01, 0.5803, 0.08029, 0.51, 0.25, 0.5803, 0.4197, 0.25, 1.0, 0.375, 1.0, 0.375, 1.0, 0.25, 1.0, 0.375, 1.0, 0.5, 1.0, 0.5, 1.0, 0.375, 1.0, 0.0, 1.0, 0.125, 1.0, 0.125, 1.0, 0.0, 1.0, 0.875, 1.0, 1.0, 1.0, 1.0, 1.0, 0.875, 1.0, 0.625, 1.0, 0.75, 1.0, 0.75, 1.0, 0.625, 1.0, 0.25, 1.0, 0.375, 1.0, 0.375, 1.0, 0.25, 1.0, 0.5, 1.0, 0.625, 1.0, 0.625, 1.0, 0.5, 1.0, 0.125, 1.0, 0.25, 1.0, 0.25, 1.0, 0.125, 1.0, 0.875, 1.0, 1.0, 1.0, 1.0, 1.0, 0.875, 1.0, 0.5, 1.0, 0.625, 1.0, 0.625, 1.0, 0.5, 1.0, 0.75, 1.0, 0.875, 1.0, 0.875, 1.0, 0.75, 1.0, 0.125, 1.0, 0.25, 1.0, 0.25, 1.0, 0.125, 1.0, 0.375, 1.0, 0.5, 1.0, 0.5, 1.0, 0.375, 1.0, 0.625, 1.0, 0.75, 1.0, 0.75, 1.0, 0.625, 1.0, 0.875, 1.0, 1.0, 1.0, 1.0, 1.0, 0.875, 1.0, 0.0, 1.0, 0.125, 1.0, 0.125, 1.0, 0.0, 1.0, 0.125, 1.0, 0.25, 1.0, 0.25, 1.0, 0.125, 1.0, 0.0, 1.0, 0.125, 1.0, 0.125, 1.0, 0.0, 1.0, 0.25, 1.0, 0.375, 1.0, 0.375, 1.0, 0.25, 1.0, 0.5, 1.0, 0.625, 1.0, 0.625, 1.0, 0.5, 1.0, 0.75, 1.0, 0.875, 1.0, 0.875, 1.0, 0.75, 1.0, 0.125, 1.0, 0.25, 1.0, 0.25, 1.0, 0.125, 1.0, 0.375, 1.0, 0.5, 1.0, 0.5, 1.0, 0.375, 1.0, 0.625, 1.0, 0.75, 1.0, 0.75, 1.0, 0.625, 1.0, 0.75, 1.0, 0.875, 1.0, 0.875, 1.0, 0.75, 1.0, 0.375, 1.0, 0.5, 1.0, 0.5, 1.0, 0.375, 1.0, 0.625, 1.0, 0.75, 1.0, 0.75, 1.0, 0.625, 1.0, 0.875, 1.0, 1.0, 1.0, 1.0, 1.0, 0.875, 1.0, 0.0, 1.0, 0.125, 1.0, 0.125, 1.0, 0.0, 1.0, 0.25, 1.0, 0.375, 1.0, 0.375, 1.0, 0.25, 1.0, 0.5, 1.0, 0.625, 1.0, 0.625, 1.0, 0.5, 1.0, 0.75, 1.0, 0.875, 1.0, 0.875, 1.0, 0.75, 1.0, 0.0, 1.0, 0.125, 1.0, 0.125, 1.0, 0.0, 1.0, 0.125, 1.0, 0.25, 1.0, 0.25, 1.0, 0.125, 1.0, 0.375, 1.0, 0.5, 1.0, 0.5, 1.0, 0.375, 1.0, 0.625, 1.0, 0.75, 1.0, 0.75, 1.0, 0.625, 1.0, 0.875, 1.0, 1.0, 1.0, 1.0, 1.0, 0.875, 1.0, 0.0, 1.0, 0.125, 1.0, 0.125, 1.0, 0.0, 1.0, 0.25, 1.0, 0.375, 1.0, 0.375, 1.0, 0.25, 1.0, 0.5, 1.0, 0.625, 1.0, 0.625, 1.0, 0.5, 1.0, 0.625, 1.0, 0.75, 1.0, 0.75, 1.0, 0.625, 1.0, 0.25, 1.0, 0.375, 1.0, 0.375, 1.0, 0.25, 1.0, 0.5, 1.0, 0.625, 1.0, 0.625, 1.0, 0.5, 1.0, 0.75, 1.0, 0.875, 1.0, 0.875, 1.0, 0.75, 1.0, 0.125, 1.0, 0.25, 1.0, 0.25, 1.0, 0.125, 1.0, 0.375, 1.0, 0.5, 1.0, 0.5, 1.0, 0.375, 1.0, 0.625, 1.0, 0.75, 1.0, 0.75, 1.0, 0.625, 1.0, 0.875, 1.0, 1.0, 1.0, 1.0, 1.0, 0.875, 1.0, 0.125, 1.0, 0.25, 1.0, 0.25, 1.0, 0.125, 1.0, 0.875, 1.0, 1.0, 1.0, 1.0, 1.0, 0.875, 1.0, 0.0, 1.0, 0.125, 1.0, 0.125, 1.0, 0.0, 1.0, 0.25, 1.0, 0.375, 1.0, 0.375, 1.0, 0.25, 1.0, 0.5, 1.0, 0.625, 1.0, 0.625, 1.0, 0.5, 1.0, 0.75, 1.0, 0.875, 1.0, 0.875, 1.0, 0.75, 1.0, 0.125, 1.0, 0.25, 1.0, 0.25, 1.0, 0.125, 1.0, 0.375, 1.0, 0.5, 1.0, 0.5, 1.0, 0.375, 1.0, 0.5, 1.0, 0.625, 1.0, 0.625, 1.0, 0.5, 1.0, 0.375, 1.0, 0.5, 1.0, 0.5, 1.0, 0.375, 1.0, 0.625, 1.0, 0.75, 1.0, 0.75, 1.0, 0.625, 1.0, 0.875, 1.0, 1.0, 1.0, 1.0, 1.0, 0.875, 1.0, 0.0, 1.0, 0.125, 1.0, 0.125, 1.0, 0.0, 1.0, 0.25, 1.0, 0.375, 1.0, 0.375, 1.0, 0.25, 1.0, 0.5, 1.0, 0.625, 1.0, 0.625, 1.0, 0.5, 1.0, 0.75, 1.0, 0.875, 1.0, 0.875, 1.0, 0.75, 1.0, 0.0, 1.0, 0.125, 1.0, 0.125, 1.0, 0.0, 1.0, 0.75, 1.0, 0.875, 1.0, 0.875, 1.0, 0.75, 1.0, 0.125, 1.0, 0.25, 1.0, 0.25, 1.0, 0.125, 1.0, 0.375, 1.0, 0.5, 1.0, 0.5, 1.0, 0.375, 1.0, 0.625, 1.0, 0.75, 1.0, 0.75, 1.0, 0.625, 1.0, 0.875, 1.0, 1.0, 1.0, 1.0, 1.0, 0.875, 1.0, 0.0, 1.0, 0.125, 1.0, 0.125, 1.0, 0.0, 1.0, 0.25, 1.0, 0.375, 1.0, 0.375, 1.0, 0.25, 1.0, 0.375, 1.0, 0.5, 1.0, 0.5, 1.0, 0.375, 1.0, 0.25, 1.0, 0.375, 1.0, 0.375, 1.0, 0.25, 1.0, 0.5, 1.0, 0.625, 1.0, 0.625, 1.0, 0.5, 1.0, 0.75, 1.0, 0.875, 1.0, 0.875, 1.0, 0.75, 1.0, 0.125, 1.0, 0.25, 1.0, 0.25, 1.0, 0.125, 1.0, 0.375, 1.0, 0.5, 1.0, 0.5, 1.0, 0.375, 1.0, 0.625, 1.0, 0.75, 1.0, 0.75, 1.0, 0.625, 1.0, 0.875, 1.0, 1.0, 1.0, 1.0, 1.0, 0.875, 1.0, 0.125, 1.0, 0.25, 1.0, 0.25, 1.0, 0.125, 1.0, 0.625, 1.0, 0.75, 1.0, 0.75, 1.0, 0.625, 1.0, 0.875, 1.0, 1.0, 1.0, 1.0, 1.0, 0.875, 1.0, 0.0, 1.0, 0.125, 1.0, 0.125, 1.0, 0.0, 1.0, 0.25, 1.0, 0.375, 1.0, 0.375, 1.0, 0.25, 1.0, 0.5, 1.0, 0.625, 1.0, 0.625, 1.0, 0.5, 1.0, 0.75, 1.0, 0.875, 1.0, 0.875, 1.0, 0.75, 1.0, 0.125, 1.0, 0.25, 1.0, 0.25, 1.0, 0.125, 1.0, 0.5, 1.0, 0.625, 1.0, 0.625, 1.0, 0.5, 1.0, 0.375, 1.0, 0.5, 1.0, 0.5, 1.0, 0.375, 1.0, 0.625, 1.0, 0.75, 1.0, 0.75, 1.0, 0.625, 1.0, 0.875, 1.0, 1.0, 1.0, 1.0, 1.0, 0.875, 1.0, 0.0, 1.0, 0.125, 1.0, 0.125, 1.0, 0.0, 1.0, 0.25, 1.0, 0.375, 1.0, 0.375, 1.0, 0.25, 1.0, 0.5, 1.0, 0.625, 1.0, 0.625, 1.0, 0.5, 1.0, 0.75, 1.0, 0.875, 1.0, 0.875, 1.0, 0.75, 1.0, 0.0, 1.0, 0.125, 1.0, 0.125, 1.0, 0.0, 1.0, 0.75, 1.0, 0.875, 1.0, 0.875, 1.0, 0.75, 1.0, 0.125, 1.0, 0.25, 1.0, 0.25, 1.0, 0.125, 1.0, 0.375, 1.0, 0.5, 1.0, 0.5, 1.0, 0.375, 1.0, 0.625, 1.0, 0.75, 1.0, 0.75, 1.0, 0.625, 1.0, 0.875, 1.0, 1.0, 1.0, 1.0, 1.0, 0.875, 1.0, 0.0, 1.0, 0.125, 1.0, 0.125, 1.0, 0.0, 1.0, 0.25, 1.0, 0.375, 1.0, 0.375, 1.0, 0.25, 1.0, 0.375, 1.0, 0.5, 1.0, 0.5, 1.0, 0.375, 1.0, 0.25, 1.0, 0.375, 1.0, 0.375, 1.0, 0.25, 1.0, 0.5, 1.0, 0.625, 1.0, 0.625, 1.0, 0.5, 1.0, 0.75, 1.0, 0.875, 1.0, 0.875, 1.0, 0.75, 1.0, 0.125, 1.0, 0.25, 1.0, 0.25, 1.0, 0.125, 1.0, 0.375, 1.0, 0.5, 1.0, 0.5, 1.0, 0.375, 1.0, 0.625, 1.0, 0.75, 1.0, 0.75, 1.0, 0.625, 1.0, 0.875, 1.0, 1.0, 1.0, 1.0, 1.0, 0.875, 1.0, 0.125, 1.0, 0.25, 1.0, 0.25, 1.0, 0.125, 1.0, 0.625, 1.0, 0.75, 1.0, 0.75, 1.0, 0.625, 1.0, 0.875, 1.0, 1.0, 1.0, 1.0, 1.0, 0.875, 1.0, 0.0, 1.0, 0.125, 1.0, 0.125, 1.0, 0.0, 1.0, 0.25, 1.0, 0.375, 1.0, 0.375, 1.0, 0.25, 1.0, 0.5, 1.0, 0.625, 1.0, 0.625, 1.0, 0.5, 1.0, 0.75, 1.0, 0.875, 1.0, 0.875, 1.0, 0.75, 1.0, 0.125, 1.0, 0.25, 1.0, 0.25, 1.0, 0.125, 1.0, 0.25, 1.0, 0.375, 1.0, 0.375, 1.0, 0.25, 1.0, 0.375, 1.0, 0.5, 1.0, 0.5, 1.0, 0.375, 1.0, 0.625, 1.0, 0.75, 1.0, 0.75, 1.0, 0.625, 1.0, 0.875, 1.0, 1.0, 1.0, 1.0, 1.0, 0.875, 1.0, 0.0, 1.0, 0.125, 1.0, 0.125, 1.0, 0.0, 1.0, 0.25, 1.0, 0.375, 1.0, 0.375, 1.0, 0.25, 1.0, 0.5, 1.0, 0.625, 1.0, 0.625, 1.0, 0.5, 1.0, 0.75, 1.0, 0.875, 1.0, 0.875, 1.0, 0.75, 1.0, 0.875, 1.0, 1.0, 1.0, 1.0, 1.0, 0.875, 1.0, 0.5, 1.0, 0.625, 1.0, 0.625, 1.0, 0.5, 1.0, 0.75, 1.0, 0.875, 1.0, 0.875, 1.0, 0.75, 1.0, 0.125, 1.0, 0.25, 1.0, 0.25, 1.0, 0.125, 1.0, 0.375, 1.0, 0.5, 1.0, 0.5, 1.0, 0.375, 1.0, 0.625, 1.0, 0.75, 1.0, 0.75, 1.0, 0.625, 1.0, 0.875, 1.0, 1.0, 1.0, 1.0, 1.0, 0.875, 1.0, 0.0, 1.0, 0.125, 1.0, 0.125, 1.0, 0.0, 1.0, 0.125, 1.0, 0.25, 1.0, 0.25, 1.0, 0.125, 1.0, 0.0, 1.0, 0.125, 1.0, 0.125, 1.0, 0.0, 1.0, 0.25, 1.0, 0.375, 1.0, 0.375, 1.0, 0.25, 1.0, 0.5, 1.0, 0.625, 1.0, 0.625, 1.0, 0.5, 1.0, 0.75, 1.0, 0.875, 1.0, 0.875, 1.0, 0.75, 1.0, 0.125, 1.0, 0.25, 1.0, 0.25, 1.0, 0.125, 1.0, 0.375, 1.0, 0.5, 1.0, 0.5, 1.0, 0.375, 1.0, 0.625, 1.0, 0.75, 1.0, 0.75, 1.0, 0.625, 1.0, 0.75, 1.0, 0.875, 1.0, 0.875, 1.0, 0.75, 1.0, 0.375, 1.0, 0.5, 1.0, 0.5, 1.0, 0.375, 1.0, 0.625, 1.0, 0.75, 1.0, 0.75, 1.0, 0.625, 1.0, 0.875, 1.0, 1.0, 1.0, 1.0, 1.0, 0.875, 1.0, 0.0, 1.0, 0.125, 1.0, 0.125, 1.0, 0.0, 1.0, 0.25, 1.0, 0.375, 1.0, 0.375, 1.0, 0.25, 1.0, 0.5, 1.0, 0.625, 1.0, 0.625, 1.0, 0.5, 1.0, 0.75, 1.0, 0.875, 1.0, 0.875, 1.0, 0.75, 1.0, 0.0, 1.0, 0.125, 1.0, 0.125, 1.0, 0.0, 1.0, 0.125, 1.0, 0.25, 1.0, 0.25, 1.0, 0.125, 1.0, 0.375, 1.0, 0.5, 1.0, 0.5, 1.0, 0.375, 1.0, 0.625, 1.0, 0.75, 1.0, 0.75, 1.0, 0.625, 1.0, 0.875, 1.0, 1.0, 1.0, 1.0, 1.0, 0.875, 1.0, 0.0, 1.0, 0.125, 1.0, 0.125, 1.0, 0.0, 1.0, 0.25, 1.0, 0.375, 1.0, 0.375, 1.0, 0.25, 1.0, 0.5, 1.0, 0.625, 1.0, 0.625, 1.0, 0.5, 1.0, 0.625, 1.0, 0.75, 1.0, 0.75, 1.0, 0.625, 1.0, 0.25, 1.0, 0.375, 1.0, 0.375, 1.0, 0.25, 1.0, 0.5, 1.0, 0.625, 1.0, 0.625, 1.0, 0.5, 1.0, 0.75, 1.0, 0.875, 1.0, 0.875, 1.0, 0.75, 1.0, 0.125, 1.0, 0.25, 1.0, 0.25, 1.0, 0.125, 1.0, 0.375, 1.0, 0.5, 1.0, 0.5, 1.0, 0.375, 1.0, 0.625, 1.0, 0.75, 1.0, 0.75, 1.0, 0.625, 1.0, 0.875, 1.0, 1.0, 1.0, 1.0, 1.0, 0.875, 1.0, 0.125, 1.0, 0.25, 1.0, 0.25, 1.0, 0.125, 1.0, 0.875, 1.0, 1.0, 1.0, 1.0, 1.0, 0.875, 1.0, 0.0, 1.0, 0.125, 1.0, 0.125, 1.0, 0.0, 1.0, 0.25, 1.0, 0.375, 1.0, 0.375, 1.0, 0.25, 1.0, 0.5, 1.0, 0.625, 1.0, 0.625, 1.0, 0.5, 1.0, 0.75, 1.0, 0.875, 1.0, 0.875, 1.0, 0.75, 1.0, 0.125, 1.0, 0.25, 1.0, 0.25, 1.0, 0.125, 1.0, 0.375, 1.0, 0.5, 1.0, 0.5, 1.0, 0.375, 1.0, 0.5, 1.0, 0.625, 1.0, 0.625, 1.0, 0.5, 1.0, 0.375, 1.0, 0.5, 1.0, 0.5, 1.0, 0.375, 1.0, 0.625, 1.0, 0.75, 1.0, 0.75, 1.0, 0.625, 1.0, 0.875, 1.0, 1.0, 1.0, 1.0, 1.0, 0.875, 1.0, 0.0, 1.0, 0.125, 1.0, 0.125, 1.0, 0.0, 1.0, 0.25, 1.0, 0.375, 1.0, 0.375, 1.0, 0.25, 1.0, 0.5, 1.0, 0.625, 1.0, 0.625, 1.0, 0.5, 1.0, 0.75, 1.0, 0.875, 1.0, 0.875, 1.0, 0.75, 1.0, 0.0, 1.0, 0.125, 1.0, 0.125, 1.0, 0.0, 1.0, 0.75, 1.0, 0.875, 1.0, 0.875, 1.0, 0.75, 1.0, 0.125, 1.0, 0.25, 1.0, 0.25, 1.0, 0.125, 1.0, 0.375, 1.0, 0.5, 1.0, 0.5, 1.0, 0.375, 1.0, 0.625, 1.0, 0.75, 1.0, 0.75, 1.0, 0.625, 1.0, 0.875, 1.0, 1.0, 1.0, 1.0, 1.0, 0.875, 1.0, 0.0, 1.0, 0.125, 1.0, 0.125, 1.0, 0.0, 1.0, 0.25, 1.0, 0.375, 1.0, 0.375, 1.0, 0.25, 1.0, 0.375, 1.0, 0.5, 1.0, 0.5, 1.0, 0.375, 1.0, 0.25, 1.0, 0.375, 1.0, 0.375, 1.0, 0.25, 1.0, 0.5, 1.0, 0.625, 1.0, 0.625, 1.0, 0.5, 1.0, 0.75, 1.0, 0.875, 1.0, 0.875, 1.0, 0.75, 1.0, 0.125, 1.0, 0.25, 1.0, 0.25, 1.0, 0.125, 1.0, 0.375, 1.0, 0.5, 1.0, 0.5, 1.0, 0.375, 1.0, 0.625, 1.0, 0.75, 1.0, 0.75, 1.0, 0.625, 1.0, 0.875, 1.0, 1.0, 1.0, 1.0, 1.0, 0.875, 1.0, 0.125, 1.0, 0.25, 1.0, 0.25, 1.0, 0.125, 1.0, 0.625, 1.0, 0.75, 1.0, 0.75, 1.0, 0.625, 1.0, 0.875, 1.0, 1.0, 1.0, 1.0, 1.0, 0.875, 1.0, 0.0, 1.0, 0.125, 1.0, 0.125, 1.0, 0.0, 1.0, 0.25, 1.0, 0.375, 1.0, 0.375, 1.0, 0.25, 1.0, 0.5, 1.0, 0.625, 1.0, 0.625, 1.0, 0.5, 1.0, 0.75, 1.0, 0.875, 1.0, 0.875, 1.0, 0.75, 1.0, 0.125, 1.0, 0.25, 1.0, 0.25, 1.0, 0.125, 1.0, 0.25, 1.0, 0.375, 1.0, 0.375, 1.0, 0.25, 1.0, 0.375, 1.0, 0.5, 1.0, 0.5, 1.0, 0.375, 1.0, 0.625, 1.0, 0.75, 1.0, 0.75, 1.0, 0.625, 1.0, 0.875, 1.0, 1.0, 1.0, 1.0, 1.0, 0.875, 1.0, 0.0, 1.0, 0.125, 1.0, 0.125, 1.0, 0.0, 1.0, 0.25, 1.0, 0.375, 1.0, 0.375, 1.0, 0.25, 1.0, 0.5, 1.0, 0.625, 1.0, 0.625, 1.0, 0.5, 1.0, 0.75, 1.0, 0.875, 1.0, 0.875, 1.0, 0.75, 1.0, 0.875, 1.0, 1.0, 1.0, 1.0, 1.0, 0.875, 1.0, 0.5, 1.0, 0.625, 1.0, 0.625, 1.0, 0.5, 1.0, 0.75, 1.0, 0.875, 1.0, 0.875, 1.0, 0.75, 1.0, 0.125, 1.0, 0.25, 1.0, 0.25, 1.0, 0.125, 1.0, 0.375, 1.0, 0.5, 1.0, 0.5, 1.0, 0.375, 1.0, 0.625, 1.0, 0.75, 1.0, 0.75, 1.0, 0.625, 1.0, 0.875, 1.0, 1.0, 1.0, 1.0, 1.0, 0.875, 1.0, 0.0, 1.0, 0.125, 1.0, 0.125, 1.0, 0.0, 1.0, 0.4197, 0.4197, 0.25, 0.49, 0.08029, 0.4197, 0.01, 0.25, 0.08029, 0.08029, 0.25, 0.01, 0.4197, 0.08029, 0.49, 0.25, 0.0, 1.0, 0.125, 1.0, 0.125, 1.0, 0.0, 1.0, 0.25, 1.0, 0.375, 1.0, 0.375, 1.0, 0.25, 1.0, 0.5, 1.0, 0.625, 1.0, 0.625, 1.0, 0.5, 1.0, 0.75, 1.0, 0.875, 1.0, 0.875, 1.0, 0.75, 1.0, 0.125, 1.0, 0.25, 1.0, 0.25, 1.0, 0.125, 1.0, 0.375, 1.0, 0.5, 1.0, 0.5, 1.0, 0.375, 1.0, 0.625, 1.0, 0.75, 1.0, 0.75, 1.0, 0.625, 1.0])
me_cylinder.update()
me_cylinder.normals_split_custom_set([tuple(v) for v in zip(*[iter([-1.594e-08, 0.7764, -0.6303, -0.7467, -0.1589, -0.6459, -0.009228, 0.51, 0.8601, 0.549, 0.549, -0.6303, 0.549, 0.549, -0.6303, -0.009228, 0.51, 0.8601, 0.4387, 0.08322, 0.8948, 0.7764, -3.189e-08, -0.6303, 0.7764, -3.189e-08, -0.6303, 0.4387, 0.08322, 0.8948, 0.2482, -0.3504, 0.9031, 0.549, -0.549, -0.6303, 0.549, -0.549, -0.6303, 0.2482, -0.3504, 0.9031, -0.4046, -0.2784, 0.8711, 0.0, -0.7764, -0.6303, 0.0, -0.7764, -0.6303, -0.4046, -0.2784, 0.8711, -0.2332, 0.4548, -0.8595, -0.549, -0.549, -0.6303, -0.549, -0.549, -0.6303, -0.2332, 0.4548, -0.8595, 0.0897, 0.06393, -0.9939, -0.7764, -6.378e-08, -0.6303, 0.4387, 0.08322, 0.8948, -0.009228, 0.51, 0.8601, -0.6755, -0.7023, 0.2249, -0.8926, -0.007928, 0.4509, -0.7764, -6.378e-08, -0.6303, 0.0897, 0.06393, -0.9939, -0.02437, -0.1707, -0.985, -0.549, 0.549, -0.6303, -0.549, 0.549, -0.6303, -0.02437, -0.1707, -0.985, -0.7467, -0.1589, -0.6459, -1.594e-08, 0.7764, -0.6303, -1.594e-08, 0.7764, -0.6303, 0.549, 0.549, -0.6303, 0.7764, -3.189e-08, -0.6303, 0.549, -0.549, -0.6303, 0.0, -0.7764, -0.6303, -0.549, -0.549, -0.6303, -0.7764, -6.378e-08, -0.6303, -0.549, 0.549, -0.6303, 0.9586, 0.002438, -0.2846, 0.6978, 0.703, -0.1369, 0.6963, 0.7047, -0.1363, 0.9599, 0.001579, -0.2805, -0.2332, 0.4548, -0.8595, -0.4046, -0.2784, 0.8711, 0.008646, 0.9906, 0.1367, 0.6978, 0.703, -0.1369, -0.7467, -0.1589, -0.6459, -0.02437, -0.1707, -0.985, 0.6745, -0.6818, -0.2831, -0.004585, -0.9945, -0.1049, -0.009228, 0.51, 0.8601, -0.7467, -0.1589, -0.6459, -0.004585, -0.9945, -0.1049, -0.6755, -0.7023, 0.2249, 0.2482, -0.3504, 0.9031, 0.4387, 0.08322, 0.8948, -0.8926, -0.007928, 0.4509, -0.6348, 0.6584, 0.4043, 0.0897, 0.06393, -0.9939, -0.2332, 0.4548, -0.8595, 0.6978, 0.703, -0.1369, 0.9586, 0.002438, -0.2846, -0.4046, -0.2784, 0.8711, 0.2482, -0.3504, 0.9031, -0.6348, 0.6584, 0.4043, 0.008646, 0.9906, 0.1367, -0.02437, -0.1707, -0.985, 0.0897, 0.06393, -0.9939, 0.9586, 0.002438, -0.2846, 0.6745, -0.6818, -0.2831, -0.6752, -0.7021, 0.2262, -0.01156, -0.9944, -0.1052, -0.006199, -0.9945, -0.1049, -0.6805, -0.6984, 0.2217, 0.008646, 0.9906, 0.1367, -0.6348, 0.6584, 0.4043, -0.6334, 0.6588, 0.406, 0.002131, 0.9907, 0.1363, -0.8926, -0.007928, 0.4509, -0.6755, -0.7023, 0.2249, -0.6752, -0.7021, 0.2262, -0.8849, -0.01466, 0.4655, 0.6745, -0.6818, -0.2831, 0.9586, 0.002438, -0.2846, 0.9599, 0.001579, -0.2805, 0.6742, -0.6827, -0.2818, 0.6978, 0.703, -0.1369, 0.008646, 0.9906, 0.1367, 0.002131, 0.9907, 0.1363, 0.6963, 0.7047, -0.1363, -0.6348, 0.6584, 0.4043, -0.8926, -0.007928, 0.4509, -0.8849, -0.01466, 0.4655, -0.6334, 0.6588, 0.406, -0.6755, -0.7023, 0.2249, -0.004585, -0.9945, -0.1049, -0.01156, -0.9944, -0.1052, -0.6752, -0.7021, 0.2262, -0.004585, -0.9945, -0.1049, 0.6745, -0.6818, -0.2831, 0.6742, -0.6827, -0.2818, -0.01156, -0.9944, -0.1052, 0.673, -0.6834, -0.2829, 0.9587, 0.003023, -0.2844, 0.9576, 0.001753, -0.2882, 0.6752, -0.6809, -0.2837, -0.01156, -0.9944, -0.1052, 0.6742, -0.6827, -0.2818, 0.673, -0.6834, -0.2829, -0.006199, -0.9945, -0.1049, 0.9599, 0.001579, -0.2805, 0.6963, 0.7047, -0.1363, 0.699, 0.702, -0.1366, 0.9587, 0.003023, -0.2844, 0.002131, 0.9907, 0.1363, -0.6334, 0.6588, 0.406, -0.6359, 0.6575, 0.404, 0.008528, 0.9906, 0.1367, -0.8849, -0.01466, 0.4655, -0.6752, -0.7021, 0.2262, -0.6805, -0.6984, 0.2217, -0.8913, -0.009766, 0.4533, 0.6742, -0.6827, -0.2818, 0.9599, 0.001579, -0.2805, 0.9587, 0.003023, -0.2844, 0.673, -0.6834, -0.2829, 0.6963, 0.7047, -0.1363, 0.002131, 0.9907, 0.1363, 0.008528, 0.9906, 0.1367, 0.699, 0.702, -0.1366, -0.6334, 0.6588, 0.406, -0.8849, -0.01466, 0.4655, -0.8913, -0.009766, 0.4533, -0.6359, 0.6575, 0.404, -0.8956, -0.01865, 0.4445, -0.6706, -0.7058, 0.2282, -0.676, -0.7018, 0.2248, -0.8885, -0.01288, 0.4587, 0.699, 0.702, -0.1366, 0.008528, 0.9906, 0.1367, 0.01637, 0.9891, 0.1463, 0.6971, 0.7034, -0.1388, -0.6359, 0.6575, 0.404, -0.8913, -0.009766, 0.4533, -0.8956, -0.01865, 0.4445, -0.6418, 0.6541, 0.4003, -0.6805, -0.6984, 0.2217, -0.006199, -0.9945, -0.1049, 0.0006389, -0.9945, -0.1046, -0.6706, -0.7058, 0.2282, -0.006199, -0.9945, -0.1049, 0.673, -0.6834, -0.2829, 0.6752, -0.6809, -0.2837, 0.0006389, -0.9945, -0.1046, 0.9587, 0.003023, -0.2844, 0.699, 0.702, -0.1366, 0.6971, 0.7034, -0.1388, 0.9576, 0.001753, -0.2882, 0.008528, 0.9906, 0.1367, -0.6359, 0.6575, 0.404, -0.6418, 0.6541, 0.4003, 0.01637, 0.9891, 0.1463, -0.8913, -0.009766, 0.4533, -0.6805, -0.6984, 0.2217, -0.6706, -0.7058, 0.2282, -0.8956, -0.01865, 0.4445, -0.003578, -0.9945, -0.1048, 0.6724, -0.6838, -0.2833, 0.6746, -0.6821, -0.2823, -0.01261, -0.9944, -0.1053, 0.6752, -0.6809, -0.2837, 0.9576, 0.001753, -0.2882, 0.9586, -0.001889, -0.2848, 0.6724, -0.6838, -0.2833, 0.6971, 0.7034, -0.1388, 0.01637, 0.9891, 0.1463, 0.007087, 0.9897, 0.1429, 0.6965, 0.7042, -0.1376, -0.6418, 0.6541, 0.4003, -0.8956, -0.01865, 0.4445, -0.8885, -0.01288, 0.4587, -0.632, 0.6557, 0.4131, -0.6706, -0.7058, 0.2282, 0.0006389, -0.9945, -0.1046, -0.003578, -0.9945, -0.1048, -0.676, -0.7018, 0.2248, 0.0006389, -0.9945, -0.1046, 0.6752, -0.6809, -0.2837, 0.6724, -0.6838, -0.2833, -0.003578, -0.9945, -0.1048, 0.9576, 0.001753, -0.2882, 0.6971, 0.7034, -0.1388, 0.6965, 0.7042, -0.1376, 0.9586, -0.001889, -0.2848, 0.01637, 0.9891, 0.1463, -0.6418, 0.6541, 0.4003, -0.632, 0.6557, 0.4131, 0.007087, 0.9897, 0.1429, -0.6328, 0.6587, 0.407, -0.8876, -0.00945, 0.4605, -0.8916, -0.02, 0.4524, -0.6463, 0.6526, 0.3954, 0.9586, -0.001889, -0.2848, 0.6965, 0.7042, -0.1376, 0.6961, 0.7047, -0.1371, 0.9592, 0.004314, -0.2828, 0.007087, 0.9897, 0.1429, -0.632, 0.6557, 0.4131, -0.6328, 0.6587, 0.407, 0.0006926, 0.9907, 0.1362, -0.8885, -0.01288, 0.4587, -0.676, -0.7018, 0.2248, -0.6768, -0.7009, 0.2252, -0.8876, -0.00945, 0.4605, 0.6724, -0.6838, -0.2833, 0.9586, -0.001889, -0.2848, 0.9592, 0.004314, -0.2828, 0.6746, -0.6821, -0.2823, 0.6965, 0.7042, -0.1376, 0.007087, 0.9897, 0.1429, 0.0006926, 0.9907, 0.1362, 0.6961, 0.7047, -0.1371, -0.632, 0.6557, 0.4131, -0.8885, -0.01288, 0.4587, -0.8876, -0.00945, 0.4605, -0.6328, 0.6587, 0.407, -0.676, -0.7018, 0.2248, -0.003578, -0.9945, -0.1048, -0.01261, -0.9944, -0.1053, -0.6768, -0.7009, 0.2252, 0.6746, -0.6818, -0.2831, 0.9585, 0.001791, -0.2852, 0.958, -0.003808, -0.2866, 0.6737, -0.6824, -0.2837, -0.6768, -0.7009, 0.2252, -0.01261, -0.9944, -0.1053, -0.007386, -0.9944, -0.105, -0.675, -0.7011, 0.2296, -0.01261, -0.9944, -0.1053, 0.6746, -0.6821, -0.2823, 0.6746, -0.6818, -0.2831, -0.007386, -0.9944, -0.105, 0.9592, 0.004314, -0.2828, 0.6961, 0.7047, -0.1371, 0.6973, 0.7034, -0.1376, 0.9585, 0.001791, -0.2852, 0.0006926, 0.9907, 0.1362, -0.6328, 0.6587, 0.407, -0.6463, 0.6526, 0.3954, 0.005708, 0.9906, 0.1365, -0.8876, -0.00945, 0.4605, -0.6768, -0.7009, 0.2252, -0.675, -0.7011, 0.2296, -0.8916, -0.02, 0.4524, 0.6746, -0.6821, -0.2823, 0.9592, 0.004314, -0.2828, 0.9585, 0.001791, -0.2852, 0.6746, -0.6818, -0.2831, 0.6961, 0.7047, -0.1371, 0.0006926, 0.9907, 0.1362, 0.005708, 0.9906, 0.1365, 0.6973, 0.7034, -0.1376, 0.0152, 0.9897, 0.1423, -0.6362, 0.6584, 0.4022, -0.6336, 0.6594, 0.4047, 0.008831, 0.9894, 0.1451, 0.6973, 0.7034, -0.1376, 0.005708, 0.9906, 0.1365, 0.0152, 0.9897, 0.1423, 0.7023, 0.7001, -0.129, -0.6463, 0.6526, 0.3954, -0.8916, -0.02, 0.4524, -0.8917, -0.0135, 0.4523, -0.6362, 0.6584, 0.4022, -0.675, -0.7011, 0.2296, -0.007386, -0.9944, -0.105, 0.002428, -0.9945, -0.1045, -0.6778, -0.701, 0.2218, -0.007386, -0.9944, -0.105, 0.6746, -0.6818, -0.2831, 0.6737, -0.6824, -0.2837, 0.002428, -0.9945, -0.1045, 0.9585, 0.001791, -0.2852, 0.6973, 0.7034, -0.1376, 0.7023, 0.7001, -0.129, 0.958, -0.003808, -0.2866, 0.005708, 0.9906, 0.1365, -0.6463, 0.6526, 0.3954, -0.6362, 0.6584, 0.4022, 0.0152, 0.9897, 0.1423, -0.8916, -0.02, 0.4524, -0.675, -0.7011, 0.2296, -0.6778, -0.701, 0.2218, -0.8917, -0.0135, 0.4523, -0.005772, -0.9939, -0.1102, 0.6728, -0.6804, -0.2904, 0.6741, -0.6806, -0.2869, -0.01154, -0.9935, -0.1129, -0.8917, -0.0135, 0.4523, -0.6778, -0.701, 0.2218, -0.6757, -0.7025, 0.2235, -0.8921, -0.008782, 0.4517, 0.6737, -0.6824, -0.2837, 0.958, -0.003808, -0.2866, 0.9586, 0.002438, -0.2846, 0.6728, -0.6804, -0.2904, 0.7023, 0.7001, -0.129, 0.0152, 0.9897, 0.1423, 0.008831, 0.9894, 0.1451, 0.6975, 0.7044, -0.1316, -0.6362, 0.6584, 0.4022, -0.8917, -0.0135, 0.4523, -0.8921, -0.008782, 0.4517, -0.6336, 0.6594, 0.4047, -0.6778, -0.701, 0.2218, 0.002428, -0.9945, -0.1045, -0.005772, -0.9939, -0.1102, -0.6757, -0.7025, 0.2235, 0.002428, -0.9945, -0.1045, 0.6737, -0.6824, -0.2837, 0.6728, -0.6804, -0.2904, -0.005772, -0.9939, -0.1102, 0.958, -0.003808, -0.2866, 0.7023, 0.7001, -0.129, 0.6975, 0.7044, -0.1316, 0.9586, 0.002438, -0.2846, 0.6957, 0.7051, -0.1372, 0.001981, 0.9907, 0.1362, 0.008646, 0.9906, 0.1367, 0.6991, 0.7018, -0.1372, 0.9586, 0.002438, -0.2846, 0.6975, 0.7044, -0.1316, 0.6957, 0.7051, -0.1372, 0.9594, 0.003698, -0.282, 0.008831, 0.9894, 0.1451, -0.6336, 0.6594, 0.4047, -0.6427, 0.6543, 0.3984, 0.001981, 0.9907, 0.1362, -0.8921, -0.008782, 0.4517, -0.6757, -0.7025, 0.2235, -0.6707, -0.7041, 0.2334, -0.888, -0.01998, 0.4593, 0.6728, -0.6804, -0.2904, 0.9586, 0.002438, -0.2846, 0.9594, 0.003698, -0.282, 0.6741, -0.6806, -0.2869, 0.6975, 0.7044, -0.1316, 0.008831, 0.9894, 0.1451, 0.001981, 0.9907, 0.1362, 0.6957, 0.7051, -0.1372, -0.6336, 0.6594, 0.4047, -0.8921, -0.008782, 0.4517, -0.888, -0.01998, 0.4593, -0.6427, 0.6543, 0.3984, -0.6757, -0.7025, 0.2235, -0.005772, -0.9939, -0.1102, -0.01154, -0.9935, -0.1129, -0.6707, -0.7041, 0.2334, 0.6731, -0.6832, -0.283, 0.9585, -0.001934, -0.285, 0.614, -0.08276, 0.785, 0.2951, -0.5213, 0.8007, -0.6427, 0.6543, 0.3984, -0.888, -0.01998, 0.4593, -0.8876, -0.01494, 0.4603, -0.6344, 0.6586, 0.4047, -0.6707, -0.7041, 0.2334, -0.01154, -0.9935, -0.1129, -0.004585, -0.9945, -0.1049, -0.6772, -0.7013, 0.2228, -0.01154, -0.9935, -0.1129, 0.6741, -0.6806, -0.2869, 0.6731, -0.6832, -0.283, -0.004585, -0.9945, -0.1049, 0.9594, 0.003698, -0.282, 0.6957, 0.7051, -0.1372, 0.6991, 0.7018, -0.1372, 0.9585, -0.001934, -0.285, 0.001981, 0.9907, 0.1362, -0.6427, 0.6543, 0.3984, -0.6344, 0.6586, 0.4047, 0.008646, 0.9906, 0.1367, -0.888, -0.01998, 0.4593, -0.6707, -0.7041, 0.2334, -0.6772, -0.7013, 0.2228, -0.8876, -0.01494, 0.4603, 0.6741, -0.6806, -0.2869, 0.9594, 0.003698, -0.282, 0.9585, -0.001934, -0.285, 0.6731, -0.6832, -0.283, -0.3156, 0.238, 0.9186, -0.5695, -0.2029, -0.7965, 0.4191, -0.614, -0.6689, -0.01401, -0.9998, -0.01201, 0.6991, 0.7018, -0.1372, 0.008646, 0.9906, 0.1367, -0.3156, 0.238, 0.9186, 0.3739, 0.3531, 0.8576, -0.6344, 0.6586, 0.4047, -0.8876, -0.01494, 0.4603, -0.4801, -0.06138, -0.8751, -0.5695, -0.2029, -0.7965, -0.6772, -0.7013, 0.2228, -0.004585, -0.9945, -0.1049, -0.9994, -0.01275, -0.03277, -0.2737, 0.05252, -0.9604, -0.004585, -0.9945, -0.1049, 0.6731, -0.6832, -0.283, 0.2951, -0.5213, 0.8007, -0.9994, -0.01275, -0.03277, 0.9585, -0.001934, -0.285, 0.6991, 0.7018, -0.1372, 0.3739, 0.3531, 0.8576, 0.614, -0.08276, 0.785, 0.008646, 0.9906, 0.1367, -0.6344, 0.6586, 0.4047, -0.5695, -0.2029, -0.7965, -0.3156, 0.238, 0.9186, -0.8876, -0.01494, 0.4603, -0.6772, -0.7013, 0.2228, -0.2737, 0.05252, -0.9604, -0.4801, -0.06138, -0.8751, -0.01401, 0.9998, -0.01201, -0.5594, 0.6458, 0.5196, -0.4726, 0.6458, 0.5996, -0.01569, 0.9998, -0.009707, -0.4801, -0.06138, -0.8751, -0.2737, 0.05252, -0.9604, 0.4191, 0.614, -0.6689, 0.4842, 4.856e-09, -0.8749, 0.2951, -0.5213, 0.8007, 0.614, -0.08276, 0.785, -0.7534, 1.229e-07, 0.6575, -0.5594, 0.6458, 0.5196, 0.3739, 0.3531, 0.8576, -0.3156, 0.238, 0.9186, -0.01401, -0.9998, -0.01201, -0.5594, -0.6458, 0.5196, -0.5695, -0.2029, -0.7965, -0.4801, -0.06138, -0.8751, 0.4842, 4.856e-09, -0.8749, 0.4191, -0.614, -0.6689, -0.2737, 0.05252, -0.9604, -0.9994, -0.01275, -0.03277, -0.01401, 0.9998, -0.01201, 0.4191, 0.614, -0.6689, -0.9994, -0.01275, -0.03277, 0.2951, -0.5213, 0.8007, -0.5594, 0.6458, 0.5196, -0.01401, 0.9998, -0.01201, 0.614, -0.08276, 0.785, 0.3739, 0.3531, 0.8576, -0.5594, -0.6458, 0.5196, -0.7534, 1.229e-07, 0.6575, -0.4726, -0.6458, 0.5996, -0.01569, -0.9998, -0.009705, -0.017, -0.9998, -0.007171, -0.3746, -0.6458, 0.6653, -0.7534, 1.229e-07, 0.6575, -0.5594, -0.6458, 0.5196, -0.4726, -0.6458, 0.5996, -0.6431, 4.095e-08, 0.7658, -0.01401, -0.9998, -0.01201, 0.4191, -0.614, -0.6689, 0.311, -0.614, -0.7255, -0.01569, -0.9998, -0.009705, 0.4842, 4.856e-09, -0.8749, 0.4191, 0.614, -0.6689, 0.311, 0.614, -0.7255, 0.3436, 0.0, -0.9391, -0.5594, 0.6458, 0.5196, -0.7534, 1.229e-07, 0.6575, -0.6431, 4.095e-08, 0.7658, -0.4726, 0.6458, 0.5996, -0.5594, -0.6458, 0.5196, -0.01401, -0.9998, -0.01201, -0.01569, -0.9998, -0.009705, -0.4726, -0.6458, 0.5996, 0.4191, -0.614, -0.6689, 0.4842, 4.856e-09, -0.8749, 0.3436, 0.0, -0.9391, 0.311, -0.614, -0.7255, 0.4191, 0.614, -0.6689, -0.01401, 0.9998, -0.01201, -0.01569, 0.9998, -0.009707, 0.311, 0.614, -0.7255, -0.3746, 0.6458, 0.6653, -0.5174, 4.607e-08, 0.8557, -0.3794, 8.191e-08, 0.9252, -0.2676, 0.6458, 0.715, 0.311, -0.614, -0.7255, 0.3436, 0.0, -0.9391, 0.1948, -3.885e-08, -0.9808, 0.1955, -0.614, -0.7647, 0.311, 0.614, -0.7255, -0.01569, 0.9998, -0.009707, -0.017, 0.9998, -0.007173, 0.1955, 0.614, -0.7647, -0.01569, 0.9998, -0.009707, -0.4726, 0.6458, 0.5996, -0.3746, 0.6458, 0.6653, -0.017, 0.9998, -0.007173, -0.6431, 4.095e-08, 0.7658, -0.4726, -0.6458, 0.5996, -0.3746, -0.6458, 0.6653, -0.5174, 4.607e-08, 0.8557, -0.01569, -0.9998, -0.009705, 0.311, -0.614, -0.7255, 0.1955, -0.614, -0.7647, -0.017, -0.9998, -0.007171, 0.3436, 0.0, -0.9391, 0.311, 0.614, -0.7255, 0.1955, 0.614, -0.7647, 0.1948, -3.885e-08, -0.9808, -0.4726, 0.6458, 0.5996, -0.6431, 4.095e-08, 0.7658, -0.5174, 4.607e-08, 0.8557, -0.3746, 0.6458, 0.6653, -0.3794, 8.191e-08, 0.9252, -0.2676, -0.6458, 0.715, -0.1542, -0.6458, 0.7477, -0.2322, 1.024e-07, 0.9727, -0.3746, -0.6458, 0.6653, -0.017, -0.9998, -0.007171, -0.0179, -0.9998, -0.004466, -0.2676, -0.6458, 0.715, 0.1955, -0.614, -0.7647, 0.1948, -3.885e-08, -0.9808, 0.04133, -5.827e-08, -0.9991, 0.07533, -0.614, -0.7857, 0.1955, 0.614, -0.7647, -0.017, 0.9998, -0.007173, -0.0179, 0.9998, -0.004468, 0.07533, 0.614, -0.7857, -0.017, 0.9998, -0.007173, -0.3746, 0.6458, 0.6653, -0.2676, 0.6458, 0.715, -0.0179, 0.9998, -0.004468, -0.5174, 4.607e-08, 0.8557, -0.3746, -0.6458, 0.6653, -0.2676, -0.6458, 0.715, -0.3794, 8.191e-08, 0.9252, -0.017, -0.9998, -0.007171, 0.1955, -0.614, -0.7647, 0.07533, -0.614, -0.7857, -0.0179, -0.9998, -0.004466, 0.1948, -3.885e-08, -0.9808, 0.1955, 0.614, -0.7647, 0.07533, 0.614, -0.7857, 0.04133, -5.827e-08, -0.9991, -0.04665, 0.614, -0.7879, -0.01838, 0.9998, -0.001655, -0.01841, 0.9998, 0.001197, -0.1675, 0.614, -0.7713, -0.0179, -0.9998, -0.004466, 0.07533, -0.614, -0.7857, -0.04665, -0.614, -0.7879, -0.01838, -0.9998, -0.001654, 0.04133, -5.827e-08, -0.9991, 0.07533, 0.614, -0.7857, -0.04665, 0.614, -0.7879, -0.1131, -6.798e-08, -0.9936, -0.2676, 0.6458, 0.715, -0.3794, 8.191e-08, 0.9252, -0.2322, 1.024e-07, 0.9727, -0.1542, 0.6458, 0.7477, -0.2676, -0.6458, 0.715, -0.0179, -0.9998, -0.004466, -0.01838, -0.9998, -0.001654, -0.1542, -0.6458, 0.7477, 0.07533, -0.614, -0.7857, 0.04133, -5.827e-08, -0.9991, -0.1131, -6.798e-08, -0.9936, -0.04665, -0.614, -0.7879, 0.07533, 0.614, -0.7857, -0.0179, 0.9998, -0.004468, -0.01838, 0.9998, -0.001655, -0.04665, 0.614, -0.7879, -0.0179, 0.9998, -0.004468, -0.2676, 0.6458, 0.715, -0.1542, 0.6458, 0.7477, -0.01838, 0.9998, -0.001655, -0.03714, 0.6458, 0.7626, -0.07958, 1.689e-07, 0.9968, 0.07499, 1.229e-07, 0.9972, 0.08082, 0.6458, 0.7592, -0.01838, 0.9998, -0.001655, -0.1542, 0.6458, 0.7477, -0.03714, 0.6458, 0.7626, -0.01841, 0.9998, 0.001197, -0.2322, 1.024e-07, 0.9727, -0.1542, -0.6458, 0.7477, -0.03714, -0.6458, 0.7626, -0.07958, 1.689e-07, 0.9968, -0.01838, -0.9998, -0.001654, -0.04665, -0.614, -0.7879, -0.1675, -0.614, -0.7713, -0.01841, -0.9998, 0.001198, -0.1131, -6.798e-08, -0.9936, -0.04665, 0.614, -0.7879, -0.1675, 0.614, -0.7713, -0.2649, -2.428e-08, -0.9643, -0.1542, 0.6458, 0.7477, -0.2322, 1.024e-07, 0.9727, -0.07958, 1.689e-07, 0.9968, -0.03714, 0.6458, 0.7626, -0.1542, -0.6458, 0.7477, -0.01838, -0.9998, -0.001654, -0.01841, -0.9998, 0.001198, -0.03714, -0.6458, 0.7626, -0.04665, -0.614, -0.7879, -0.1131, -6.798e-08, -0.9936, -0.2649, -2.428e-08, -0.9643, -0.1675, -0.614, -0.7713, -0.4103, -7.769e-08, -0.9119, -0.2844, 0.614, -0.7363, -0.3945, 0.614, -0.6837, -0.546, -7.284e-08, -0.8378, -0.03714, -0.6458, 0.7626, -0.01841, -0.9998, 0.001198, -0.01801, -0.9998, 0.00402, 0.08083, -0.6458, 0.7592, -0.1675, -0.614, -0.7713, -0.2649, -2.428e-08, -0.9643, -0.4103, -7.769e-08, -0.9119, -0.2844, -0.614, -0.7363, -0.1675, 0.614, -0.7713, -0.01841, 0.9998, 0.001197, -0.01801, 0.9998, 0.00402, -0.2844, 0.614, -0.7363, -0.01841, 0.9998, 0.001197, -0.03714, 0.6458, 0.7626, 0.08082, 0.6458, 0.7592, -0.01801, 0.9998, 0.00402, -0.07958, 1.689e-07, 0.9968, -0.03714, -0.6458, 0.7626, 0.08083, -0.6458, 0.7592, 0.07499, 1.229e-07, 0.9972, -0.01841, -0.9998, 0.001198, -0.1675, -0.614, -0.7713, -0.2844, -0.614, -0.7363, -0.01801, -0.9998, 0.00402, -0.2649, -2.428e-08, -0.9643, -0.1675, 0.614, -0.7713, -0.2844, 0.614, -0.7363, -0.4103, -7.769e-08, -0.9119, -0.01717, 0.9998, 0.006747, 0.1969, 0.6458, 0.7377, 0.3082, 0.6458, 0.6985, -0.01593, 0.9998, 0.009313, 0.08082, 0.6458, 0.7592, 0.07499, 1.229e-07, 0.9972, 0.2278, 1.024e-07, 0.9737, 0.1969, 0.6458, 0.7377, 0.08083, -0.6458, 0.7592, -0.01801, -0.9998, 0.00402, -0.01717, -0.9998, 0.006747, 0.1969, -0.6458, 0.7377, -0.2844, -0.614, -0.7363, -0.4103, -7.769e-08, -0.9119, -0.546, -7.284e-08, -0.8378, -0.3945, -0.614, -0.6837, -0.2844, 0.614, -0.7363, -0.01801, 0.9998, 0.00402, -0.01717, 0.9998, 0.006747, -0.3945, 0.614, -0.6837, -0.01801, 0.9998, 0.00402, 0.08082, 0.6458, 0.7592, 0.1969, 0.6458, 0.7377, -0.01717, 0.9998, 0.006747, 0.07499, 1.229e-07, 0.9972, 0.08083, -0.6458, 0.7592, 0.1969, -0.6458, 0.7377, 0.2278, 1.024e-07, 0.9737, -0.01801, -0.9998, 0.00402, -0.2844, -0.614, -0.7363, -0.3945, -0.614, -0.6837, -0.01717, -0.9998, 0.006747, -0.4951, -0.614, -0.6147, -0.6686, -2.234e-07, -0.7437, -0.7752, -3.496e-07, -0.6317, -0.5839, -0.614, -0.5311, 0.2278, 1.024e-07, 0.9737, 0.1969, -0.6458, 0.7377, 0.3082, -0.6458, 0.6985, 0.3751, 7.167e-08, 0.927, -0.01717, -0.9998, 0.006747, -0.3945, -0.614, -0.6837, -0.4951, -0.614, -0.6147, -0.01593, -0.9998, 0.009313, -0.546, -7.284e-08, -0.8378, -0.3945, 0.614, -0.6837, -0.4951, 0.614, -0.6147, -0.6686, -2.234e-07, -0.7437, 0.1969, 0.6458, 0.7377, 0.2278, 1.024e-07, 0.9737, 0.3751, 7.167e-08, 0.927, 0.3082, 0.6458, 0.6985, 0.1969, -0.6458, 0.7377, -0.01717, -0.9998, 0.006747, -0.01593, -0.9998, 0.009313, 0.3082, -0.6458, 0.6985, -0.3945, -0.614, -0.6837, -0.546, -7.284e-08, -0.8378, -0.6686, -2.234e-07, -0.7437, -0.4951, -0.614, -0.6147, -0.3945, 0.614, -0.6837, -0.01717, 0.9998, 0.006747, -0.01593, 0.9998, 0.009313, -0.4951, 0.614, -0.6147, 0.4121, 0.6458, 0.6427, 0.5135, 2.048e-08, 0.8581, 0.6396, 1.485e-07, 0.7687, 0.5063, 0.6458, 0.5715, -0.4951, 0.614, -0.6147, -0.01593, 0.9998, 0.009313, -0.0143, 0.9998, 0.01166, -0.5839, 0.614, -0.5311, -0.01593, 0.9998, 0.009313, 0.3082, 0.6458, 0.6985, 0.4121, 0.6458, 0.6427, -0.0143, 0.9998, 0.01166, 0.3751, 7.167e-08, 0.927, 0.3082, -0.6458, 0.6985, 0.4121, -0.6458, 0.6427, 0.5135, 2.048e-08, 0.8581, -0.01593, -0.9998, 0.009313, -0.4951, -0.614, -0.6147, -0.5839, -0.614, -0.5311, -0.0143, -0.9998, 0.01166, -0.6686, -2.234e-07, -0.7437, -0.4951, 0.614, -0.6147, -0.5839, 0.614, -0.5311, -0.7752, -3.496e-07, -0.6317, 0.3082, 0.6458, 0.6985, 0.3751, 7.167e-08, 0.927, 0.5135, 2.048e-08, 0.8581, 0.4121, 0.6458, 0.6427, 0.3082, -0.6458, 0.6985, -0.01593, -0.9998, 0.009313, -0.0143, -0.9998, 0.01166, 0.4121, -0.6458, 0.6427, -0.01233, -0.9998, 0.01372, -0.6588, -0.614, -0.4348, -0.7179, -0.614, -0.328, -0.01007, -0.9998, 0.01546, 0.4121, -0.6458, 0.6427, -0.0143, -0.9998, 0.01166, -0.01233, -0.9998, 0.01372, 0.5063, -0.6458, 0.5715, -0.5839, -0.614, -0.5311, -0.7752, -3.496e-07, -0.6317, -0.8633, -2.525e-07, -0.5047, -0.6588, -0.614, -0.4348, -0.5839, 0.614, -0.5311, -0.0143, 0.9998, 0.01166, -0.01234, 0.9998, 0.01372, -0.6588, 0.614, -0.4348, -0.0143, 0.9998, 0.01166, 0.4121, 0.6458, 0.6427, 0.5063, 0.6458, 0.5715, -0.01234, 0.9998, 0.01372, 0.5135, 2.048e-08, 0.8581, 0.4121, -0.6458, 0.6427, 0.5063, -0.6458, 0.5715, 0.6396, 1.485e-07, 0.7687, -0.0143, -0.9998, 0.01166, -0.5839, -0.614, -0.5311, -0.6588, -0.614, -0.4348, -0.01233, -0.9998, 0.01372, -0.7752, -3.496e-07, -0.6317, -0.5839, 0.614, -0.5311, -0.6588, 0.614, -0.4348, -0.8633, -2.525e-07, -0.5047, -0.01007, 0.9998, 0.01546, 0.5883, 0.6458, 0.4866, 0.6563, 0.6458, 0.3902, -0.007572, 0.9998, 0.01683, -0.8633, -2.525e-07, -0.5047, -0.6588, 0.614, -0.4348, -0.7179, 0.614, -0.328, -0.9307, -2.185e-07, -0.3657, 0.5063, 0.6458, 0.5715, 0.6396, 1.485e-07, 0.7687, 0.7504, 5.631e-08, 0.661, 0.5883, 0.6458, 0.4866, 0.5063, -0.6458, 0.5715, -0.01233, -0.9998, 0.01372, -0.01007, -0.9998, 0.01546, 0.5883, -0.6458, 0.4866, -0.6588, -0.614, -0.4348, -0.8633, -2.525e-07, -0.5047, -0.9307, -2.185e-07, -0.3657, -0.7179, -0.614, -0.328, -0.6588, 0.614, -0.4348, -0.01234, 0.9998, 0.01372, -0.01007, 0.9998, 0.01546, -0.7179, 0.614, -0.328, -0.01234, 0.9998, 0.01372, 0.5063, 0.6458, 0.5715, 0.5883, 0.6458, 0.4866, -0.01007, 0.9998, 0.01546, 0.6396, 1.485e-07, 0.7687, 0.5063, -0.6458, 0.5715, 0.5883, -0.6458, 0.4866, 0.7504, 5.631e-08, 0.661, 0.6563, -0.6458, 0.3902, -0.00757, -0.9998, 0.01682, -0.004886, -0.9998, 0.01779, 0.7085, -0.6458, 0.2844, 0.7504, 5.631e-08, 0.661, 0.5883, -0.6458, 0.4866, 0.6563, -0.6458, 0.3902, 0.8433, -1.229e-07, 0.5374, -0.01007, -0.9998, 0.01546, -0.7179, -0.614, -0.328, -0.7599, -0.614, -0.2135, -0.00757, -0.9998, 0.01682, -0.9307, -2.185e-07, -0.3657, -0.7179, 0.614, -0.328, -0.7599, 0.614, -0.2135, -0.976, -2.719e-07, -0.2179, 0.5883, 0.6458, 0.4866, 0.7504, 5.631e-08, 0.661, 0.8433, -1.229e-07, 0.5374, 0.6563, 0.6458, 0.3902, 0.5883, -0.6458, 0.4866, -0.01007, -0.9998, 0.01546, -0.00757, -0.9998, 0.01682, 0.6563, -0.6458, 0.3902, -0.7179, -0.614, -0.328, -0.9307, -2.185e-07, -0.3657, -0.976, -2.719e-07, -0.2179, -0.7599, -0.614, -0.2135, -0.7179, 0.614, -0.328, -0.01007, 0.9998, 0.01546, -0.007572, 0.9998, 0.01683, -0.7599, 0.614, -0.2135, 0.7085, 0.6458, 0.2844, 0.916, -1.331e-07, 0.4011, 0.9669, -7.679e-08, 0.2551, 0.7439, 0.6458, 0.1718, -0.7599, -0.614, -0.2135, -0.976, -2.719e-07, -0.2179, -0.9979, -3.059e-07, -0.06487, -0.7837, -0.614, -0.09384, -0.7599, 0.614, -0.2135, -0.007572, 0.9998, 0.01683, -0.004887, 0.9998, 0.01779, -0.7837, 0.614, -0.09384, -0.007572, 0.9998, 0.01683, 0.6563, 0.6458, 0.3902, 0.7085, 0.6458, 0.2844, -0.004887, 0.9998, 0.01779, 0.8433, -1.229e-07, 0.5374, 0.6563, -0.6458, 0.3902, 0.7085, -0.6458, 0.2844, 0.916, -1.331e-07, 0.4011, -0.00757, -0.9998, 0.01682, -0.7599, -0.614, -0.2135, -0.7837, -0.614, -0.09384, -0.004886, -0.9998, 0.01779, -0.976, -2.719e-07, -0.2179, -0.7599, 0.614, -0.2135, -0.7837, 0.614, -0.09384, -0.9979, -3.059e-07, -0.06487, 0.6563, 0.6458, 0.3902, 0.8433, -1.229e-07, 0.5374, 0.916, -1.331e-07, 0.4011, 0.7085, 0.6458, 0.2844, 0.9669, -7.679e-08, 0.2551, 0.7439, -0.6458, 0.1718, 0.7615, -0.6458, 0.05511, 0.9947, 5.119e-08, 0.1031, 0.7085, -0.6458, 0.2844, -0.004886, -0.9998, 0.01779, -0.002087, -0.9998, 0.01833, 0.7439, -0.6458, 0.1718, -0.7837, -0.614, -0.09384, -0.9979, -3.059e-07, -0.06487, -0.996, -3.545e-07, 0.08968, -0.7888, -0.614, 0.02806, -0.7837, 0.614, -0.09384, -0.004887, 0.9998, 0.01779, -0.002088, 0.9998, 0.01833, -0.7888, 0.614, 0.02806, -0.004887, 0.9998, 0.01779, 0.7085, 0.6458, 0.2844, 0.7439, 0.6458, 0.1718, -0.002088, 0.9998, 0.01833, 0.916, -1.331e-07, 0.4011, 0.7085, -0.6458, 0.2844, 0.7439, -0.6458, 0.1718, 0.9669, -7.679e-08, 0.2551, -0.004886, -0.9998, 0.01779, -0.7837, -0.614, -0.09384, -0.7888, -0.614, 0.02806, -0.002087, -0.9998, 0.01833, -0.9979, -3.059e-07, -0.06487, -0.7837, 0.614, -0.09384, -0.7888, 0.614, 0.02806, -0.996, -3.545e-07, 0.08968, -0.7751, 0.614, 0.1493, 0.0007626, 0.9998, 0.01844, 0.1642, 0.8132, -0.5584, -0.4613, 0.5711, -0.679, -0.002087, -0.9998, 0.01833, -0.7888, -0.614, 0.02806, -0.7751, -0.614, 0.1493, 0.0007632, -0.9998, 0.01843, -0.996, -3.545e-07, 0.08968, -0.7888, 0.614, 0.02806, -0.7751, 0.614, 0.1493, -0.9703, -2.671e-07, 0.2421, 0.7439, 0.6458, 0.1718, 0.9669, -7.679e-08, 0.2551, 0.9947, 5.119e-08, 0.1031, 0.7615, 0.6458, 0.05511, 0.7439, -0.6458, 0.1718, -0.002087, -0.9998, 0.01833, 0.0007632, -0.9998, 0.01843, 0.7615, -0.6458, 0.05511, -0.7888, -0.614, 0.02806, -0.996, -3.545e-07, 0.08968, -0.9703, -2.671e-07, 0.2421, -0.7751, -0.614, 0.1493, -0.7888, 0.614, 0.02806, -0.002088, 0.9998, 0.01833, 0.0007626, 0.9998, 0.01844, -0.7751, 0.614, 0.1493, -0.002088, 0.9998, 0.01833, 0.7439, 0.6458, 0.1718, 0.7615, 0.6458, 0.05511, 0.0007626, 0.9998, 0.01844, -0.4613, 0.5711, -0.679, 0.1642, 0.8132, -0.5584, 0.7409, 0.494, -0.455, 0.912, 2.441e-08, -0.4101, 0.7409, -0.494, -0.455, 0.1642, -0.8132, -0.5584, -0.4613, -0.5711, -0.679, -0.6773, 1.006e-07, -0.7357, 0.0007626, 0.9998, 0.01844, 0.7615, 0.6458, 0.05511, 0.7409, 0.494, -0.455, 0.1642, 0.8132, -0.5584, 0.9947, 5.119e-08, 0.1031, 0.7615, -0.6458, 0.05511, 0.7409, -0.494, -0.455, 0.912, 2.441e-08, -0.4101, 0.0007632, -0.9998, 0.01843, -0.7751, -0.614, 0.1493, -0.4613, -0.5711, -0.679, 0.1642, -0.8132, -0.5584, -0.9703, -2.671e-07, 0.2421, -0.7751, 0.614, 0.1493, -0.4613, 0.5711, -0.679, -0.6773, 1.006e-07, -0.7357, 0.7615, 0.6458, 0.05511, 0.9947, 5.119e-08, 0.1031, 0.912, 2.441e-08, -0.4101, 0.7409, 0.494, -0.455, 0.7615, -0.6458, 0.05511, 0.0007632, -0.9998, 0.01843, 0.1642, -0.8132, -0.5584, 0.7409, -0.494, -0.455, -0.7751, -0.614, 0.1493, -0.9703, -2.671e-07, 0.2421, -0.6773, 1.006e-07, -0.7357, -0.4613, -0.5711, -0.679])] * 3)])
me_cube_003 = bpy.data.meshes.new('Cube.003')
me_cube_003.from_pydata([(1.0, 1.0, 1.0), (1.0, 1.0, -1.0), (1.0, -1.0, 1.0), (1.0, -1.0, -1.0), (-1.0, 1.0, 1.0), (-1.0, 1.0, -1.0), (-1.0, -1.0, 1.0), (-1.0, -1.0, -1.0), (1.0, 1.0, 0.0), (1.0, -1.0, 0.0), (1.0, -1.0, 0.5), (1.0, 1.0, 0.5), (1.0, 1.0, -0.5), (1.0, -1.0, -0.5), (1.0, -0.8509, 0.9627), (1.0, -0.8509, 0.5373), (1.0, 0.8509, 0.9627), (1.0, 0.8509, 0.5373), (1.0, 0.8847, 0.4712), (1.0, 0.8847, 0.02884), (1.0, -0.8847, 0.4712), (1.0, -0.8847, 0.02884), (1.0, 0.8436, -0.03909), (1.0, -0.8436, -0.03909), (1.0, 0.8436, -0.4609), (1.0, -0.8436, -0.4609), (1.0, 0.8276, -0.5431), (1.0, 0.8276, -0.9569), (1.0, -0.8276, -0.5431), (1.0, -0.8276, -0.9569), (-0.4187, -0.8509, 0.9627), (-0.4187, -0.8509, 0.5373), (-0.4187, 0.8509, 0.9627), (-0.4187, 0.8509, 0.5373), (-0.4187, 0.8847, 0.4712), (-0.4187, 0.8847, 0.02884), (-0.4187, -0.8847, 0.4712), (-0.4187, -0.8847, 0.02884), (-0.4187, 0.8436, -0.03909), (-0.4187, -0.8436, -0.03909), (-0.4187, 0.8436, -0.4609), (-0.4187, -0.8436, -0.4609), (-0.4187, 0.8276, -0.5431), (-0.4187, 0.8276, -0.9569), (-0.4187, -0.8276, -0.5431), (-0.4187, -0.8276, -0.9569)], [], [(0, 4, 6, 2), (3, 13, 9, 10, 2, 6, 7), (7, 6, 4, 5), (5, 1, 3, 7), (13, 12, 24, 25), (5, 4, 0, 11, 8, 12, 1), (9, 8, 19, 21), (2, 10, 15, 14), (12, 13, 28, 26), (22, 23, 39, 38), (10, 11, 17, 15), (11, 0, 16, 17), (0, 2, 14, 16), (16, 14, 30, 32), (10, 9, 21, 20), (11, 10, 20, 18), (8, 11, 18, 19), (19, 18, 34, 35), (12, 8, 22, 24), (8, 9, 23, 22), (9, 13, 25, 23), (14, 15, 31, 30), (3, 1, 27, 29), (13, 3, 29, 28), (1, 12, 26, 27), (33, 32, 30, 31), (35, 34, 36, 37), (40, 38, 39, 41), (43, 42, 44, 45), (20, 21, 37, 36), (27, 26, 42, 43), (17, 16, 32, 33), (24, 22, 38, 40), (21, 19, 35, 37), (28, 29, 45, 44), (15, 17, 33, 31), (23, 25, 41, 39), (18, 20, 36, 34), (29, 27, 43, 45), (25, 24, 40, 41), (26, 28, 44, 42)])
me_cube_003.polygons.foreach_set('use_smooth', [True] * 41)
_k = set([(0, 2), (0, 4), (0, 11), (1, 3), (1, 5), (1, 12), (2, 6), (2, 10), (3, 7), (3, 13), (4, 5), (4, 6), (5, 7), (6, 7), (8, 11), (8, 12), (9, 10), (9, 13), (14, 15), (14, 16), (14, 30), (15, 17), (15, 31), (16, 17), (16, 32), (17, 33), (18, 19), (18, 20), (18, 34), (19, 21), (19, 35), (20, 21), (20, 36), (21, 37), (22, 23), (22, 24), (22, 38), (23, 25), (23, 39), (24, 25), (24, 40), (25, 41), (26, 27), (26, 28), (26, 42), (27, 29), (27, 43), (28, 29), (28, 44), (29, 45), (30, 31), (30, 32), (31, 33), (32, 33), (34, 35), (34, 36), (35, 37), (36, 37), (38, 39), (38, 40), (39, 41), (40, 41), (42, 43), (42, 44), (43, 45), (44, 45)])
me_cube_003.attributes.new('sharp_edge', 'BOOLEAN', 'EDGE').data.foreach_set('value', [ (min(e.vertices), max(e.vertices)) in _k for e in me_cube_003.edges])
_uv = me_cube_003.uv_layers.new(name='UVMap')
_uv.uv.foreach_set('vector', [0.3629, 0.0001677, 0.3629, 0.1815, 0.1815, 0.1815, 0.1815, 0.0001678, 0.1815, 0.5443, 0.1362, 0.5443, 0.09085, 0.5443, 0.04551, 0.5443, 0.0001677, 0.5443, 0.0001678, 0.3629, 0.1815, 0.3629, 0.1815, 0.3629, 0.1815, 0.1815, 0.3629, 0.1815, 0.3629, 0.3629, 0.3629, 0.3629, 0.3629, 0.5443, 0.1815, 0.5443, 0.1815, 0.3629, 0.1815, 0.5896, 0.3629, 0.5896, 0.3487, 0.5931, 0.1957, 0.5931, 0.3629, 0.3629, 0.5443, 0.3629, 0.5443, 0.5443, 0.4989, 0.5443, 0.4536, 0.5443, 0.4082, 0.5443, 0.3629, 0.5443, 0.1815, 0.6349, 0.3629, 0.6349, 0.3517, 0.6378, 0.1928, 0.6378, 0.1818, 0.7278, 0.1818, 0.6825, 0.1953, 0.6858, 0.1953, 0.7244, 0.3629, 0.5896, 0.1815, 0.5896, 0.1972, 0.5857, 0.3473, 0.5857, 0.5829, 0.5945, 0.736, 0.5945, 0.736, 0.7232, 0.5829, 0.7232, 0.1818, 0.6825, 0.3631, 0.6825, 0.3496, 0.6858, 0.1953, 0.6858, 0.3631, 0.6825, 0.3631, 0.7278, 0.3496, 0.7244, 0.3496, 0.6858, 0.3631, 0.7278, 0.1818, 0.7278, 0.1953, 0.7244, 0.3496, 0.7244, 0.5832, 0.2981, 0.7376, 0.2981, 0.7376, 0.4268, 0.5832, 0.4268, 0.1818, 0.6825, 0.1815, 0.6349, 0.1928, 0.6378, 0.193, 0.6796, 0.3631, 0.6825, 0.1818, 0.6825, 0.193, 0.6796, 0.3519, 0.6796, 0.3629, 0.6349, 0.3631, 0.6825, 0.3519, 0.6796, 0.3517, 0.6378, 0.5847, 0.2977, 0.5446, 0.2977, 0.5446, 0.169, 0.5847, 0.169, 0.3629, 0.5896, 0.3629, 0.6349, 0.3487, 0.6314, 0.3487, 0.5931, 0.3629, 0.6349, 0.1815, 0.6349, 0.1957, 0.6314, 0.3487, 0.6314, 0.1815, 0.6349, 0.1815, 0.5896, 0.1957, 0.5931, 0.1957, 0.6314, 0.7762, 0.5941, 0.7376, 0.5941, 0.7376, 0.4654, 0.7762, 0.4654, 0.1815, 0.5443, 0.3629, 0.5443, 0.3473, 0.5482, 0.1972, 0.5482, 0.1815, 0.5896, 0.1815, 0.5443, 0.1972, 0.5482, 0.1972, 0.5857, 0.3629, 0.5443, 0.3629, 0.5896, 0.3473, 0.5857, 0.3473, 0.5482, 0.5832, 0.4654, 0.5832, 0.4268, 0.7376, 0.4268, 0.7376, 0.4654, 0.5847, 0.169, 0.5847, 0.1289, 0.7453, 0.1289, 0.7453, 0.169, 0.5829, 0.7615, 0.5829, 0.7232, 0.736, 0.7232, 0.736, 0.7615, 0.8121, 0.7607, 0.8121, 0.7232, 0.9623, 0.7232, 0.9623, 0.7607, 0.7854, 0.2977, 0.7453, 0.2977, 0.7453, 0.169, 0.7854, 0.169, 0.8121, 0.8894, 0.7746, 0.8894, 0.7746, 0.7607, 0.8121, 0.7607, 0.5832, 0.5941, 0.5446, 0.5941, 0.5446, 0.4654, 0.5832, 0.4654, 0.5829, 0.8902, 0.5446, 0.8902, 0.5446, 0.7615, 0.5829, 0.7615, 0.7453, 0.2977, 0.5847, 0.2977, 0.5847, 0.169, 0.7453, 0.169, 0.9998, 0.8894, 0.9623, 0.8894, 0.9623, 0.7607, 0.9998, 0.7607, 0.7376, 0.5941, 0.5832, 0.5941, 0.5832, 0.4654, 0.7376, 0.4654, 0.7742, 0.8902, 0.736, 0.8902, 0.736, 0.7615, 0.7742, 0.7615, 0.5847, 0.0001677, 0.7453, 0.0001677, 0.7453, 0.1289, 0.5847, 0.1289, 0.9623, 0.8894, 0.8121, 0.8894, 0.8121, 0.7607, 0.9623, 0.7607, 0.736, 0.8902, 0.5829, 0.8902, 0.5829, 0.7615, 0.736, 0.7615, 0.8121, 0.5945, 0.9623, 0.5945, 0.9623, 0.7232, 0.8121, 0.7232])
me_cube_003.materials.append(mat_material_002)
me_cube_003.update()
me_cube_003.normals_split_custom_set([tuple(v) for v in zip(*[iter([0.0, 0.0, 1.0, 0.0, 0.0, 1.0, 0.0, 0.0, 1.0, 0.0, 0.0, 1.0, 0.0, -1.0, 0.0, 0.0, -1.0, 0.0, 0.0, -1.0, 0.0, 0.0, -1.0, 0.0, 0.0, -1.0, 0.0, 0.0, -1.0, 0.0, 0.0, -1.0, 0.0, -1.0, 0.0, 0.0, -1.0, 0.0, 0.0, -1.0, 0.0, 0.0, -1.0, 0.0, 0.0, 0.0, 0.0, -1.0, 0.0, 0.0, -1.0, 0.0, 0.0, -1.0, 0.0, 0.0, -1.0, 1.0, 0.0, 0.0, 1.0, 0.0, 0.0, 1.0, 0.0, 0.0, 1.0, 0.0, 0.0, 0.0, 1.0, 0.0, 0.0, 1.0, 0.0, 0.0, 1.0, 0.0, 0.0, 1.0, 0.0, 0.0, 1.0, 0.0, 0.0, 1.0, 0.0, 0.0, 1.0, 0.0, 1.0, 0.0, 0.0, 1.0, 0.0, 0.0, 1.0, 0.0, 0.0, 1.0, 0.0, 0.0, 1.0, 0.0, 0.0, 1.0, 0.0, 0.0, 1.0, 0.0, 0.0, 1.0, 0.0, 0.0, 1.0, 0.0, 0.0, 1.0, 0.0, 0.0, 1.0, 0.0, 0.0, 1.0, 0.0, 0.0, 0.0, 0.0, -1.0, 0.0, 0.0, -1.0, 0.0, 0.0, -1.0, 0.0, 0.0, -1.0, 1.0, 0.0, 0.0, 1.0, 0.0, 0.0, 1.0, 0.0, 0.0, 1.0, 0.0, 0.0, 1.0, 0.0, 0.0, 1.0, 0.0, 0.0, 1.0, 0.0, 0.0, 1.0, 0.0, 0.0, 1.0, 0.0, 0.0, 1.0, 0.0, 0.0, 1.0, 0.0, 0.0, 1.0, 0.0, 0.0, 0.0, 0.0, -1.0, 0.0, 0.0, -1.0, 0.0, 0.0, -1.0, 0.0, 0.0, -1.0, 1.0, 0.0, 0.0, 1.0, 0.0, 0.0, 1.0, 0.0, 0.0, 1.0, 0.0, 0.0, 1.0, 0.0, 0.0, 1.0, 0.0, 0.0, 1.0, 0.0, 0.0, 1.0, 0.0, 0.0, 1.0, 0.0, 0.0, 1.0, 0.0, 0.0, 1.0, 0.0, 0.0, 1.0, 0.0, 0.0, 0.0, -1.0, 0.0, 0.0, -1.0, 0.0, 0.0, -1.0, 0.0, 0.0, -1.0, 0.0, 1.0, 0.0, 0.0, 1.0, 0.0, 0.0, 1.0, 0.0, 0.0, 1.0, 0.0, 0.0, 1.0, 0.0, 0.0, 1.0, 0.0, 0.0, 1.0, 0.0, 0.0, 1.0, 0.0, 0.0, 1.0, 0.0, 0.0, 1.0, 0.0, 0.0, 1.0, 0.0, 0.0, 1.0, 0.0, 0.0, 0.0, 1.0, 0.0, 0.0, 1.0, 0.0, 0.0, 1.0, 0.0, 0.0, 1.0, 0.0, 1.0, 0.0, 0.0, 1.0, 0.0, 0.0, 1.0, 0.0, 0.0, 1.0, 0.0, 0.0, 1.0, 0.0, 0.0, 1.0, 0.0, 0.0, 1.0, 0.0, 0.0, 1.0, 0.0, 0.0, 1.0, 0.0, 0.0, 1.0, 0.0, 0.0, 1.0, 0.0, 0.0, 1.0, 0.0, 0.0, 1.0, 0.0, 0.0, 1.0, 0.0, 0.0, 1.0, 0.0, 0.0, 1.0, 0.0, 0.0, 1.0, 0.0, 0.0, 1.0, 0.0, 0.0, 1.0, 0.0, 0.0, 1.0, 0.0, 0.0, 1.0, 0.0, 0.0, 1.0, 0.0, 0.0, 1.0, 0.0, 0.0, 1.0, 0.0, 0.0, 1.0, 0.0, 0.0, 1.0, 0.0, 0.0, 1.0, 0.0, 0.0, 1.0, 0.0, 0.0, 0.0, 1.0, 0.0, 0.0, 1.0, 0.0, 0.0, 1.0, 0.0, 0.0, 1.0, 0.0, 0.0, -1.0, 0.0, 0.0, -1.0, 0.0, 0.0, -1.0, 0.0, 0.0, -1.0, 0.0, 0.0, -1.0, 0.0, 0.0, -1.0, 0.0, 0.0, -1.0, 0.0, 0.0, -1.0, 0.0, 0.0, -1.0, 0.0, 0.0, -1.0, 0.0, 0.0, -1.0, 0.0, 0.0, -1.0, 0.0, 0.0, 0.0, 1.0, 0.0, 0.0, 1.0, 0.0, 0.0, 1.0, 0.0, 0.0, 1.0, 0.0, 1.0, 0.0, 0.0, 1.0, 0.0, 0.0, 1.0, 0.0, 0.0, 1.0, 0.0, 0.0, 0.0, 1.0, 0.0, 0.0, 1.0, 0.0, 0.0, 1.0, 0.0, 0.0, 1.0, 0.0, 1.0, 0.0, 0.0, 1.0, 0.0, 0.0, 1.0, 0.0, 0.0, 1.0, 0.0, 0.0, 0.0, -1.0, 0.0, 0.0, -1.0, 0.0, 0.0, -1.0, 0.0, 0.0, -1.0, 0.0, 0.0, 1.0, 0.0, 0.0, 1.0, 0.0, 0.0, 1.0, 0.0, 0.0, 1.0, 0.0, 0.0, 1.0, 0.0, 0.0, 1.0, 0.0, 0.0, 1.0, 0.0, 0.0, 1.0, 0.0, 0.0, -1.0, 0.0, 0.0, -1.0, 0.0, 0.0, -1.0, 0.0, 0.0, -1.0])] * 3)])

# ---- objects
ob_cube = bpy.data.objects.new('Cube', me_cube)
ob_light = bpy.data.objects.new('Light', light_light)
ob_camera = bpy.data.objects.new('Camera', cam_camera)
ob_cube_001 = bpy.data.objects.new('Cube.001', me_cube_001)
ob_cube_002 = bpy.data.objects.new('Cube.002', me_cube_002)
ob_cylinder = bpy.data.objects.new('Cylinder', me_cylinder)
ob_cube_003 = bpy.data.objects.new('Cube.003', me_cube_003)

# ---- transforms, parenting, visibility, modifiers, constraints
ob_cube.location = (0.0, 0.0, 1.053)
ob_cube.scale = (0.1321, 0.7537, 1.053)
ob_cube.lock_rotations_4d = False
ob_cube.empty_display_type = 'ARROWS'
ob_cube.lineart.crease_threshold = 0.0
_m = ob_cube.modifiers.new('Solidify', 'SOLIDIFY')
_m.thickness = 0.04
_m.offset = 1.0
ob_light.location = (4.076, 1.005, 5.904)
ob_light.rotation_euler = (0.6503, 0.05522, 1.866)
ob_light.lock_rotations_4d = False
ob_light.empty_display_type = 'ARROWS'
ob_light.color = (0.0, 0.0, 0.0, 0.0)
ob_light.lineart.crease_threshold = 0.0
ob_camera.location = (7.359, -6.926, 4.958)
ob_camera.rotation_euler = (1.109, 0.0, 0.8149)
ob_camera.lock_rotations_4d = False
ob_camera.empty_display_type = 'ARROWS'
ob_camera.color = (0.0, 0.0, 0.0, 0.0)
ob_camera.display_type = 'WIRE'
ob_camera.lineart.crease_threshold = 0.0
ob_cube_001.location = (0.0, 0.0, 1.124)
ob_cube_001.scale = (1.374, 0.6754, 0.9601)
ob_cube_002.location = (0.0, 0.0, 0.0)
ob_cube_002.rotation_euler = (-1.629e-07, 0.0, 0.0)
ob_cube_002.scale = (0.9437, 0.9437, 0.9437)
ob_cube_002.color = (0.8, 0.8, 0.8, 1.0)
ob_cylinder.location = (-0.7036, -0.9595, 0.1104)
ob_cylinder.rotation_euler = (1.571, 3.367e-09, -0.03994)
ob_cylinder.scale = (0.4703, 0.2493, 0.1719)
ob_cylinder.color = (0.8, 0.8, 0.8, 1.0)
ob_cube_003.location = (0.3432, 0.0, 1.076)
ob_cube_003.rotation_euler = (-1.629e-07, 0.0, 0.0)
ob_cube_003.scale = (0.1529, 0.1267, 1.0)
ob_cube_003.color = (0.8, 0.8, 0.8, 1.0)

# ---- collection membership
col_collection.objects.link(ob_cube)
col_collection.objects.link(ob_light)
col_collection.objects.link(ob_camera)
col_collection.objects.link(ob_cube_001)
col_collection.objects.link(ob_cube_002)
col_collection.objects.link(ob_cylinder)
col_collection.objects.link(ob_cube_003)

# ---- scene / render settings (as saved in the file)
scene.camera = ob_camera
scene.frame_start = 1; scene.frame_end = 250; scene.frame_set(1)
scene.render.engine = 'BLENDER_EEVEE_NEXT'
scene.cycles.sampling_pattern = 'TABULATED_SOBOL'
scene.cycles.use_light_tree = False
scene.view_settings.view_transform = 'Filmic'
bpy.context.view_layer.update()

